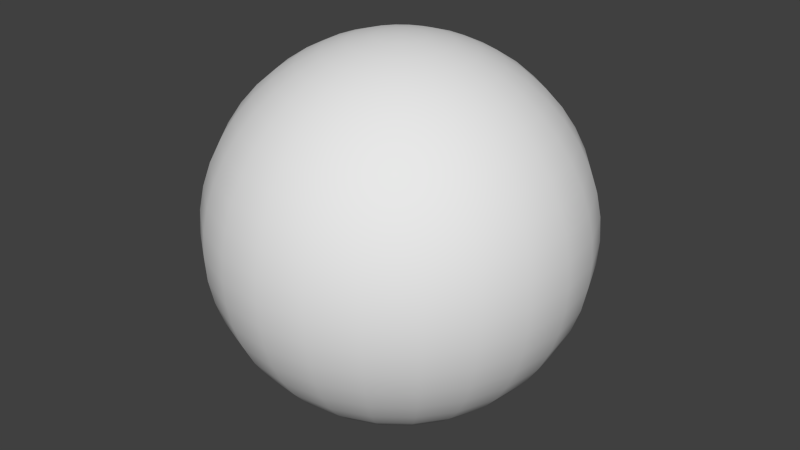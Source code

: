 # Source: Organism.blend  (saved by Blender 2.70.0; exported with 4.5.12 LTS)
import bpy
from mathutils import Matrix  # noqa: F401  (used for matrix-valued properties, if any)

bpy.ops.wm.read_factory_settings(use_empty=True)
scene = bpy.context.scene
scene.name = 'Scene'

# ---- collections
col_collection_1 = bpy.data.collections.new('Collection 1'); scene.collection.children.link(col_collection_1)

# ---- world
world_world = bpy.data.worlds.new('World'); scene.world = world_world
world_world.color = (0.05088, 0.05088, 0.05088)
world_world.use_sun_shadow = False
world_world.sun_shadow_jitter_overblur = 0.0
world_world.cycles.sampling_method = 'MANUAL'
world_world.cycles.sample_map_resolution = 256

# ---- meshes
me_cylinder_003 = bpy.data.meshes.new('Cylinder.003')
me_cylinder_003.from_pydata([(0.0, 0.5, -0.1055), (0.0, 0.5, 0.1055), (0.07116, 0.4949, -0.1055), (0.07116, 0.4949, 0.1055), (0.1409, 0.4797, -0.1055), (0.1409, 0.4797, 0.1055), (0.2077, 0.4548, -0.1055), (0.2077, 0.4548, 0.1055), (0.2703, 0.4206, -0.1055), (0.2703, 0.4206, 0.1055), (0.3274, 0.3779, -0.1055), (0.3274, 0.3779, 0.1055), (0.3779, 0.3274, -0.1055), (0.3779, 0.3274, 0.1055), (0.4206, 0.2703, -0.1055), (0.4206, 0.2703, 0.1055), (0.4548, 0.2077, -0.1055), (0.4548, 0.2077, 0.1055), (0.4797, 0.1409, -0.1055), (0.4797, 0.1409, 0.1055), (0.4949, 0.07116, -0.1055), (0.4949, 0.07116, 0.1055), (0.5, 3.775e-08, -0.1055), (0.5, 3.775e-08, 0.1055), (0.4949, -0.07116, -0.1055), (0.4949, -0.07116, 0.1055), (0.4797, -0.1409, -0.1055), (0.4797, -0.1409, 0.1055), (0.4548, -0.2077, -0.1055), (0.4548, -0.2077, 0.1055), (0.4206, -0.2703, -0.1055), (0.4206, -0.2703, 0.1055), (0.3779, -0.3274, -0.1055), (0.3779, -0.3274, 0.1055), (0.3274, -0.3779, -0.1055), (0.3274, -0.3779, 0.1055), (0.2703, -0.4206, -0.1055), (0.2703, -0.4206, 0.1055), (0.2077, -0.4548, -0.1055), (0.2077, -0.4548, 0.1055), (0.1409, -0.4797, -0.1055), (0.1409, -0.4797, 0.1055), (0.07116, -0.4949, -0.1055), (0.07116, -0.4949, 0.1055), (3.139e-07, -0.5, -0.1055), (3.139e-07, -0.5, 0.1055), (-0.07116, -0.4949, -0.1055), (-0.07116, -0.4949, 0.1055), (-0.1409, -0.4797, -0.1055), (-0.1409, -0.4797, 0.1055), (-0.2077, -0.4548, -0.1055), (-0.2077, -0.4548, 0.1055), (-0.2703, -0.4206, -0.1055), (-0.2703, -0.4206, 0.1055), (-0.3274, -0.3779, -0.1055), (-0.3274, -0.3779, 0.1055), (-0.3779, -0.3274, -0.1055), (-0.3779, -0.3274, 0.1055), (-0.4206, -0.2703, -0.1055), (-0.4206, -0.2703, 0.1055), (-0.4548, -0.2077, -0.1055), (-0.4548, -0.2077, 0.1055), (-0.4797, -0.1409, -0.1055), (-0.4797, -0.1409, 0.1055), (-0.4949, -0.07116, -0.1055), (-0.4949, -0.07116, 0.1055), (-0.5, 5.962e-09, -0.1055), (-0.5, 5.962e-09, 0.1055), (-0.4949, 0.07116, -0.1055), (-0.4949, 0.07116, 0.1055), (-0.4797, 0.1409, -0.1055), (-0.4797, 0.1409, 0.1055), (-0.4548, 0.2077, -0.1055), (-0.4548, 0.2077, 0.1055), (-0.4206, 0.2703, -0.1055), (-0.4206, 0.2703, 0.1055), (-0.3779, 0.3274, -0.1055), (-0.3779, 0.3274, 0.1055), (-0.3274, 0.3779, -0.1055), (-0.3274, 0.3779, 0.1055), (-0.2703, 0.4206, -0.1055), (-0.2703, 0.4206, 0.1055), (-0.2077, 0.4548, -0.1055), (-0.2077, 0.4548, 0.1055), (-0.1409, 0.4797, -0.1055), (-0.1409, 0.4797, 0.1055), (-0.07116, 0.4949, -0.1055), (-0.07116, 0.4949, 0.1055), (1.57e-07, -5.96e-08, 0.1553), (1.57e-07, -1.192e-07, -0.1055), (-0.1681, 0.003301, 0.995), (-0.3403, 0.003301, 0.9695), (-0.5065, 0.003301, 0.9275), (-0.6639, 0.003301, 0.8696), (-0.8098, 0.003301, 0.7969), (-0.9417, 0.003301, 0.7107), (-1.057, 0.003301, 0.6123), (-1.155, 0.003301, 0.5036), (-1.233, 0.003301, 0.3863), (-1.289, 0.003301, 0.2624), (-1.323, 0.003301, 0.1341), (-1.335, 0.003301, 0.00358), (-1.323, 0.003301, -0.1269), (-1.289, 0.003301, -0.2552), (-1.233, 0.003301, -0.3791), (-1.155, 0.003301, -0.4964), (-1.057, 0.003301, -0.6052), (-0.9417, 0.003301, -0.7035), (-0.8098, 0.003301, -0.7898), (-0.6639, 0.003301, -0.8624), (-0.5065, 0.003301, -0.9203), (-0.3403, 0.003301, -0.9623), (-0.1681, 0.003301, -0.9879), (-0.1622, 0.03708, 0.995), (-0.3284, 0.07029, 0.9695), (-0.489, 0.1023, 0.9275), (-0.641, 0.1327, 0.8696), (-0.782, 0.1609, 0.7969), (-0.9094, 0.1863, 0.7107), (-1.021, 0.2086, 0.6123), (-1.115, 0.2274, 0.5036), (-1.19, 0.2424, 0.3863), (-1.245, 0.2533, 0.2624), (-1.278, 0.2599, 0.1341), (-1.289, 0.2621, 0.00358), (-1.278, 0.2599, -0.1269), (-1.245, 0.2533, -0.2552), (-1.19, 0.2424, -0.3791), (-1.115, 0.2274, -0.4964), (-1.021, 0.2086, -0.6052), (-0.9094, 0.1863, -0.7035), (-0.782, 0.1609, -0.7898), (-0.641, 0.1327, -0.8624), (-0.489, 0.1023, -0.9203), (-0.3284, 0.07029, -0.9623), (-0.1622, 0.03708, -0.9879), (-0.1447, 0.06856, 0.995), (-0.2938, 0.1327, 0.9695), (-0.4377, 0.1946, 0.9275), (-0.574, 0.2533, 0.8696), (-0.7004, 0.3077, 0.7969), (-0.8146, 0.3569, 0.7107), (-0.9148, 0.4, 0.6123), (-0.9993, 0.4363, 0.5036), (-1.067, 0.4652, 0.3863), (-1.115, 0.4863, 0.2624), (-1.145, 0.499, 0.1341), (-1.155, 0.5033, 0.00358), (-1.145, 0.499, -0.1269), (-1.115, 0.4863, -0.2552), (-1.067, 0.4652, -0.3791), (-0.9993, 0.4363, -0.4964), (-0.9148, 0.4, -0.6052), (-0.8146, 0.3569, -0.7035), (-0.7004, 0.3077, -0.7898), (-0.574, 0.2533, -0.8624), (-0.4377, 0.1946, -0.9203), (-0.2938, 0.1327, -0.9623), (-0.1447, 0.06856, -0.9879), (-0.1169, 0.0956, 0.995), (-0.2386, 0.1863, 0.9695), (-0.3561, 0.2739, 0.9275), (-0.4674, 0.3569, 0.8696), (-0.5706, 0.4338, 0.7969), (-0.6639, 0.5033, 0.7107), (-0.7457, 0.5643, 0.6123), (-0.8146, 0.6157, 0.5036), (-0.8695, 0.6566, 0.3863), (-0.9094, 0.6863, 0.2624), (-0.9336, 0.7044, 0.1341), (-0.9417, 0.7104, 0.00358), (-0.9336, 0.7044, -0.1269), (-0.9094, 0.6863, -0.2552), (-0.8695, 0.6566, -0.3791), (-0.8146, 0.6157, -0.4964), (-0.7457, 0.5643, -0.6052), (-0.6639, 0.5033, -0.7035), (-0.5706, 0.4338, -0.7898), (-0.4674, 0.3569, -0.8624), (-0.3561, 0.2739, -0.9203), (-0.2386, 0.1863, -0.9623), (-0.1169, 0.0956, -0.9879), (-0.08058, 0.1163, 0.995), (-0.1666, 0.2274, 0.9695), (-0.2497, 0.3347, 0.9275), (-0.3284, 0.4363, 0.8696), (-0.4014, 0.5305, 0.7969), (-0.4674, 0.6157, 0.7107), (-0.5252, 0.6904, 0.6123), (-0.574, 0.7533, 0.5036), (-0.6128, 0.8034, 0.3863), (-0.641, 0.8398, 0.2624), (-0.6581, 0.8619, 0.1341), (-0.6639, 0.8693, 0.00358), (-0.6581, 0.8619, -0.1269), (-0.641, 0.8398, -0.2552), (-0.6128, 0.8034, -0.3791), (-0.574, 0.7533, -0.4964), (-0.5252, 0.6904, -0.6052), (-0.4674, 0.6157, -0.7035), (-0.4014, 0.5305, -0.7898), (-0.3284, 0.4363, -0.8624), (-0.2497, 0.3347, -0.9203), (-0.1666, 0.2274, -0.9623), (-0.08058, 0.1163, -0.9879), (-0.03835, 0.1294, 0.995), (-0.0829, 0.2533, 0.9695), (-0.1259, 0.3729, 0.9275), (-0.1666, 0.4863, 0.8696), (-0.2044, 0.5913, 0.7969), (-0.2386, 0.6863, 0.7107), (-0.2685, 0.7696, 0.6123), (-0.2938, 0.8398, 0.5036), (-0.3138, 0.8957, 0.3863), (-0.3284, 0.9363, 0.2624), (-0.3373, 0.961, 0.1341), (-0.3403, 0.9692, 0.00358), (-0.3373, 0.961, -0.1269), (-0.3284, 0.9363, -0.2552), (-0.3138, 0.8957, -0.3791), (-0.2938, 0.8398, -0.4964), (-0.2685, 0.7696, -0.6052), (-0.2386, 0.6863, -0.7035), (-0.2044, 0.5913, -0.7898), (-0.1666, 0.4863, -0.8624), (-0.1259, 0.3729, -0.9203), (-0.0829, 0.2533, -0.9623), (-0.03835, 0.1294, -0.9879), (0.006979, 0.1338, 0.995), (0.006979, 0.2621, 0.9695), (0.006979, 0.386, 0.9275), (0.006979, 0.5033, 0.8696), (0.006979, 0.6121, 0.7969), (0.006979, 0.7104, 0.7107), (0.006979, 0.7967, 0.6123), (0.006979, 0.8693, 0.5036), (0.006979, 0.9272, 0.3863), (0.006979, 0.9692, 0.2624), (0.006979, 0.9947, 0.1341), (0.006979, 1.003, 0.00358), (0.006979, 0.9947, -0.1269), (0.006979, 0.9692, -0.2552), (0.006979, 0.9272, -0.3791), (0.006979, 0.8693, -0.4964), (0.006979, 0.7967, -0.6052), (0.006979, 0.7104, -0.7035), (0.006979, 0.6121, -0.7898), (0.006979, 0.5033, -0.8624), (0.006979, 0.386, -0.9203), (0.006979, 0.2621, -0.9623), (0.006979, 0.1338, -0.9879), (0.0523, 0.1294, 0.995), (0.09685, 0.2533, 0.9695), (0.1399, 0.3729, 0.9275), (0.1806, 0.4863, 0.8696), (0.2184, 0.5913, 0.7969), (0.2525, 0.6863, 0.7107), (0.2825, 0.7696, 0.6123), (0.3077, 0.8398, 0.5036), (0.3278, 0.8957, 0.3863), (0.3424, 0.9363, 0.2624), (0.3513, 0.961, 0.1341), (0.3542, 0.9692, 0.00358), (0.3513, 0.961, -0.1269), (0.3424, 0.9363, -0.2552), (0.3278, 0.8957, -0.3791), (0.3077, 0.8398, -0.4964), (0.2825, 0.7696, -0.6052), (0.2525, 0.6863, -0.7035), (0.2184, 0.5913, -0.7898), (0.1806, 0.4863, -0.8624), (0.1399, 0.3729, -0.9203), (0.09685, 0.2533, -0.9623), (0.0523, 0.1294, -0.9879), (0.09454, 0.1163, 0.995), (0.1806, 0.2274, 0.9695), (0.2637, 0.3347, 0.9275), (0.3424, 0.4363, 0.8696), (0.4154, 0.5305, 0.7969), (0.4813, 0.6157, 0.7107), (0.5392, 0.6904, 0.6123), (0.5879, 0.7533, 0.5036), (0.6268, 0.8034, 0.3863), (0.655, 0.8398, 0.2624), (0.6721, 0.8619, 0.1341), (0.6778, 0.8693, 0.00358), (0.6721, 0.8619, -0.1269), (0.655, 0.8398, -0.2552), (0.6268, 0.8034, -0.3791), (0.5879, 0.7533, -0.4964), (0.5392, 0.6904, -0.6052), (0.4813, 0.6157, -0.7035), (0.4154, 0.5305, -0.7898), (0.3424, 0.4363, -0.8624), (0.2637, 0.3347, -0.9203), (0.1806, 0.2274, -0.9623), (0.09454, 0.1163, -0.9879), (0.006978, 0.0033, 1.004), (0.1308, 0.0956, 0.995), (0.2525, 0.1863, 0.9695), (0.37, 0.2739, 0.9275), (0.4813, 0.3569, 0.8696), (0.5845, 0.4338, 0.7969), (0.6778, 0.5033, 0.7107), (0.7596, 0.5643, 0.6123), (0.8286, 0.6157, 0.5036), (0.8835, 0.6566, 0.3863), (0.9234, 0.6863, 0.2624), (0.9476, 0.7044, 0.1341), (0.9557, 0.7104, 0.00358), (0.9476, 0.7044, -0.1269), (0.9234, 0.6863, -0.2552), (0.8835, 0.6566, -0.3791), (0.8286, 0.6157, -0.4964), (0.7596, 0.5643, -0.6052), (0.6778, 0.5033, -0.7035), (0.5845, 0.4338, -0.7898), (0.4813, 0.3569, -0.8624), (0.37, 0.2739, -0.9203), (0.2525, 0.1863, -0.9623), (0.1308, 0.0956, -0.9879), (0.1586, 0.06856, 0.995), (0.3077, 0.1327, 0.9695), (0.4516, 0.1946, 0.9275), (0.5879, 0.2533, 0.8696), (0.7143, 0.3077, 0.7969), (0.8286, 0.3569, 0.7107), (0.9288, 0.4, 0.6123), (1.013, 0.4363, 0.5036), (1.08, 0.4652, 0.3863), (1.129, 0.4863, 0.2624), (1.159, 0.499, 0.1341), (1.169, 0.5033, 0.00358), (1.159, 0.499, -0.1269), (1.129, 0.4863, -0.2552), (1.08, 0.4652, -0.3791), (1.013, 0.4363, -0.4964), (0.9288, 0.4, -0.6052), (0.8286, 0.3569, -0.7035), (0.7143, 0.3077, -0.7898), (0.5879, 0.2533, -0.8624), (0.4516, 0.1946, -0.9203), (0.3077, 0.1327, -0.9623), (0.1586, 0.06856, -0.9879), (0.1761, 0.03708, 0.995), (0.3424, 0.07029, 0.9695), (0.5029, 0.1023, 0.9275), (0.655, 0.1327, 0.8696), (0.7959, 0.1609, 0.7969), (0.9234, 0.1863, 0.7107), (1.035, 0.2086, 0.6123), (1.129, 0.2274, 0.5036), (1.204, 0.2424, 0.3863), (1.259, 0.2533, 0.2624), (1.292, 0.2599, 0.1341), (1.303, 0.2621, 0.00358), (1.292, 0.2599, -0.1269), (1.259, 0.2533, -0.2552), (1.204, 0.2424, -0.3791), (1.129, 0.2274, -0.4964), (1.035, 0.2086, -0.6052), (0.9234, 0.1863, -0.7035), (0.7959, 0.1609, -0.7898), (0.655, 0.1327, -0.8624), (0.5029, 0.1023, -0.9203), (0.3424, 0.07029, -0.9623), (0.1761, 0.03708, -0.9879), (0.1821, 0.003301, 0.995), (0.3542, 0.003301, 0.9695), (0.5204, 0.0033, 0.9275), (0.6778, 0.0033, 0.8696), (0.8237, 0.003301, 0.7969), (0.9557, 0.0033, 0.7107), (1.071, 0.0033, 0.6123), (1.169, 0.0033, 0.5036), (1.247, 0.0033, 0.3863), (1.303, 0.0033, 0.2624), (1.337, 0.003301, 0.1341), (1.349, 0.0033, 0.00358), (1.337, 0.0033, -0.1269), (1.303, 0.0033, -0.2552), (1.247, 0.0033, -0.3791), (1.169, 0.0033, -0.4964), (1.071, 0.0033, -0.6052), (0.9557, 0.0033, -0.7035), (0.8237, 0.0033, -0.7898), (0.6778, 0.003301, -0.8624), (0.5204, 0.0033, -0.9203), (0.3542, 0.003301, -0.9623), (0.1821, 0.003301, -0.9879), (0.006979, 0.003301, -0.9964), (0.1761, -0.03048, 0.995), (0.3424, -0.06369, 0.9695), (0.5029, -0.09575, 0.9275), (0.655, -0.1261, 0.8696), (0.7959, -0.1543, 0.7969), (0.9234, -0.1797, 0.7107), (1.035, -0.202, 0.6123), (1.129, -0.2208, 0.5036), (1.204, -0.2358, 0.3863), (1.259, -0.2467, 0.2624), (1.292, -0.2533, 0.1341), (1.303, -0.2555, 0.00358), (1.292, -0.2533, -0.1269), (1.259, -0.2467, -0.2552), (1.204, -0.2358, -0.3791), (1.129, -0.2208, -0.4964), (1.035, -0.202, -0.6052), (0.9234, -0.1797, -0.7035), (0.7959, -0.1543, -0.7898), (0.655, -0.1261, -0.8624), (0.5029, -0.09575, -0.9203), (0.3424, -0.06369, -0.9623), (0.1761, -0.03048, -0.9879), (0.1586, -0.06196, 0.995), (0.3077, -0.1261, 0.9695), (0.4516, -0.188, 0.9275), (0.5879, -0.2467, 0.8696), (0.7143, -0.3011, 0.7969), (0.8286, -0.3503, 0.7107), (0.9288, -0.3934, 0.6123), (1.013, -0.4297, 0.5036), (1.08, -0.4586, 0.3863), (1.129, -0.4797, 0.2624), (1.159, -0.4924, 0.1341), (1.169, -0.4967, 0.00358), (1.159, -0.4924, -0.1269), (1.129, -0.4797, -0.2552), (1.08, -0.4586, -0.3791), (1.013, -0.4297, -0.4964), (0.9288, -0.3934, -0.6052), (0.8286, -0.3503, -0.7035), (0.7143, -0.3011, -0.7898), (0.5879, -0.2467, -0.8624), (0.4516, -0.188, -0.9203), (0.3077, -0.1261, -0.9623), (0.1586, -0.06196, -0.9879), (0.1308, -0.089, 0.995), (0.2525, -0.1797, 0.9695), (0.37, -0.2673, 0.9275), (0.4813, -0.3503, 0.8696), (0.5845, -0.4272, 0.7969), (0.6778, -0.4967, 0.7107), (0.7596, -0.5577, 0.6123), (0.8286, -0.6091, 0.5036), (0.8835, -0.65, 0.3863), (0.9234, -0.6797, 0.2624), (0.9476, -0.6978, 0.1341), (0.9557, -0.7038, 0.00358), (0.9476, -0.6978, -0.1269), (0.9234, -0.6797, -0.2552), (0.8835, -0.65, -0.3791), (0.8286, -0.6091, -0.4964), (0.7596, -0.5577, -0.6052), (0.6778, -0.4967, -0.7035), (0.5845, -0.4272, -0.7898), (0.4813, -0.3503, -0.8624), (0.37, -0.2673, -0.9203), (0.2525, -0.1797, -0.9623), (0.1308, -0.089, -0.9879), (0.09454, -0.1097, 0.995), (0.1806, -0.2208, 0.9695), (0.2637, -0.3281, 0.9275), (0.3424, -0.4297, 0.8696), (0.4154, -0.5239, 0.7969), (0.4813, -0.6091, 0.7107), (0.5392, -0.6838, 0.6123), (0.5879, -0.7467, 0.5036), (0.6268, -0.7968, 0.3863), (0.655, -0.8332, 0.2624), (0.6721, -0.8553, 0.1341), (0.6778, -0.8627, 0.00358), (0.6721, -0.8553, -0.1269), (0.655, -0.8332, -0.2552), (0.6268, -0.7968, -0.3791), (0.5879, -0.7467, -0.4964), (0.5392, -0.6838, -0.6052), (0.4813, -0.6091, -0.7035), (0.4154, -0.5239, -0.7898), (0.3424, -0.4297, -0.8624), (0.2637, -0.3281, -0.9203), (0.1806, -0.2208, -0.9623), (0.09454, -0.1097, -0.9879), (0.0523, -0.1228, 0.995), (0.09685, -0.2467, 0.9695), (0.1399, -0.3663, 0.9275), (0.1806, -0.4797, 0.8696), (0.2184, -0.5847, 0.7969), (0.2525, -0.6797, 0.7107), (0.2825, -0.763, 0.6123), (0.3077, -0.8332, 0.5036), (0.3278, -0.8891, 0.3863), (0.3424, -0.9297, 0.2624), (0.3513, -0.9544, 0.1341), (0.3542, -0.9626, 0.00358), (0.3513, -0.9544, -0.1269), (0.3424, -0.9297, -0.2552), (0.3278, -0.8891, -0.3791), (0.3077, -0.8332, -0.4964), (0.2825, -0.763, -0.6052), (0.2525, -0.6797, -0.7035), (0.2184, -0.5847, -0.7898), (0.1806, -0.4797, -0.8624), (0.1399, -0.3663, -0.9203), (0.09685, -0.2467, -0.9623), (0.0523, -0.1228, -0.9879), (0.006979, -0.1272, 0.995), (0.006979, -0.2555, 0.9695), (0.006979, -0.3794, 0.9275), (0.006979, -0.4967, 0.8696), (0.006979, -0.6055, 0.7969), (0.006979, -0.7038, 0.7107), (0.006979, -0.7901, 0.6123), (0.006979, -0.8627, 0.5036), (0.006979, -0.9206, 0.3863), (0.006979, -0.9626, 0.2624), (0.006979, -0.9881, 0.1341), (0.006979, -0.9967, 0.00358), (0.006979, -0.9881, -0.1269), (0.006979, -0.9626, -0.2552), (0.006979, -0.9206, -0.3791), (0.006979, -0.8627, -0.4964), (0.006979, -0.7901, -0.6052), (0.006979, -0.7038, -0.7035), (0.006979, -0.6055, -0.7898), (0.006979, -0.4967, -0.8624), (0.006979, -0.3794, -0.9203), (0.006979, -0.2555, -0.9623), (0.006979, -0.1272, -0.9879), (-0.03835, -0.1228, 0.995), (-0.0829, -0.2467, 0.9695), (-0.1259, -0.3663, 0.9275), (-0.1666, -0.4797, 0.8696), (-0.2044, -0.5847, 0.7969), (-0.2386, -0.6797, 0.7107), (-0.2685, -0.763, 0.6123), (-0.2938, -0.8332, 0.5036), (-0.3138, -0.8891, 0.3863), (-0.3284, -0.9297, 0.2624), (-0.3373, -0.9544, 0.1341), (-0.3403, -0.9626, 0.00358), (-0.3373, -0.9544, -0.1269), (-0.3284, -0.9297, -0.2552), (-0.3138, -0.8891, -0.3791), (-0.2938, -0.8332, -0.4964), (-0.2685, -0.763, -0.6052), (-0.2386, -0.6797, -0.7035), (-0.2044, -0.5847, -0.7898), (-0.1666, -0.4797, -0.8624), (-0.1259, -0.3663, -0.9203), (-0.0829, -0.2467, -0.9623), (-0.03835, -0.1228, -0.9879), (-0.08058, -0.1097, 0.995), (-0.1666, -0.2208, 0.9695), (-0.2497, -0.3281, 0.9275), (-0.3284, -0.4297, 0.8696), (-0.4014, -0.5239, 0.7969), (-0.4674, -0.6091, 0.7107), (-0.5252, -0.6838, 0.6123), (-0.574, -0.7467, 0.5036), (-0.6128, -0.7968, 0.3863), (-0.641, -0.8332, 0.2624), (-0.6581, -0.8553, 0.1341), (-0.6639, -0.8627, 0.00358), (-0.6581, -0.8553, -0.1269), (-0.641, -0.8332, -0.2552), (-0.6128, -0.7968, -0.3791), (-0.574, -0.7467, -0.4964), (-0.5252, -0.6838, -0.6052), (-0.4674, -0.6091, -0.7035), (-0.4014, -0.5239, -0.7898), (-0.3284, -0.4297, -0.8624), (-0.2497, -0.3281, -0.9203), (-0.1666, -0.2208, -0.9623), (-0.08058, -0.1097, -0.9879), (-0.1169, -0.089, 0.995), (-0.2386, -0.1797, 0.9695), (-0.3561, -0.2673, 0.9275), (-0.4674, -0.3503, 0.8696), (-0.5706, -0.4272, 0.7969), (-0.6639, -0.4967, 0.7107), (-0.7457, -0.5577, 0.6123), (-0.8146, -0.6091, 0.5036), (-0.8695, -0.65, 0.3863), (-0.9094, -0.6797, 0.2624), (-0.9336, -0.6978, 0.1341), (-0.9417, -0.7038, 0.00358), (-0.9336, -0.6978, -0.1269), (-0.9094, -0.6797, -0.2552), (-0.8695, -0.65, -0.3791), (-0.8146, -0.6091, -0.4964), (-0.7457, -0.5577, -0.6052), (-0.6639, -0.4967, -0.7035), (-0.5706, -0.4272, -0.7898), (-0.4674, -0.3503, -0.8624), (-0.3561, -0.2673, -0.9203), (-0.2386, -0.1797, -0.9623), (-0.1169, -0.089, -0.9879), (-0.1447, -0.06196, 0.995), (-0.2938, -0.1261, 0.9695), (-0.4377, -0.188, 0.9275), (-0.574, -0.2467, 0.8696), (-0.7004, -0.3011, 0.7969), (-0.8146, -0.3503, 0.7107), (-0.9148, -0.3934, 0.6123), (-0.9993, -0.4297, 0.5036), (-1.067, -0.4586, 0.3863), (-1.115, -0.4797, 0.2624), (-1.145, -0.4924, 0.1341), (-1.155, -0.4967, 0.00358), (-1.145, -0.4924, -0.1269), (-1.115, -0.4797, -0.2552), (-1.067, -0.4586, -0.3791), (-0.9993, -0.4297, -0.4964), (-0.9148, -0.3934, -0.6052), (-0.8146, -0.3503, -0.7035), (-0.7004, -0.3011, -0.7898), (-0.574, -0.2467, -0.8624), (-0.4377, -0.188, -0.9203), (-0.2938, -0.1261, -0.9623), (-0.1447, -0.06196, -0.9879), (-0.1622, -0.03048, 0.995), (-0.3284, -0.06369, 0.9695), (-0.489, -0.09575, 0.9275), (-0.641, -0.1261, 0.8696), (-0.782, -0.1543, 0.7969), (-0.9094, -0.1797, 0.7107), (-1.021, -0.202, 0.6123), (-1.115, -0.2208, 0.5036), (-1.19, -0.2358, 0.3863), (-1.245, -0.2467, 0.2624), (-1.278, -0.2533, 0.1341), (-1.289, -0.2555, 0.00358), (-1.278, -0.2533, -0.1269), (-1.245, -0.2467, -0.2552), (-1.19, -0.2358, -0.3791), (-1.115, -0.2208, -0.4964), (-1.021, -0.202, -0.6052), (-0.9094, -0.1797, -0.7035), (-0.782, -0.1543, -0.7898), (-0.641, -0.1261, -0.8624), (-0.489, -0.09575, -0.9203), (-0.3284, -0.06369, -0.9623), (-0.1622, -0.03048, -0.9879)], [], [(0, 1, 3, 2), (2, 3, 5, 4), (4, 5, 7, 6), (6, 7, 9, 8), (8, 9, 11, 10), (10, 11, 13, 12), (12, 13, 15, 14), (14, 15, 17, 16), (16, 17, 19, 18), (18, 19, 21, 20), (20, 21, 23, 22), (22, 23, 25, 24), (24, 25, 27, 26), (26, 27, 29, 28), (28, 29, 31, 30), (30, 31, 33, 32), (32, 33, 35, 34), (34, 35, 37, 36), (36, 37, 39, 38), (38, 39, 41, 40), (40, 41, 43, 42), (42, 43, 45, 44), (44, 45, 47, 46), (46, 47, 49, 48), (48, 49, 51, 50), (50, 51, 53, 52), (52, 53, 55, 54), (54, 55, 57, 56), (56, 57, 59, 58), (58, 59, 61, 60), (60, 61, 63, 62), (62, 63, 65, 64), (64, 65, 67, 66), (66, 67, 69, 68), (68, 69, 71, 70), (70, 71, 73, 72), (72, 73, 75, 74), (74, 75, 77, 76), (76, 77, 79, 78), (78, 79, 81, 80), (80, 81, 83, 82), (82, 83, 85, 84), (88, 45, 43, 41, 39, 37, 35), (86, 87, 1, 0), (84, 85, 87, 86), (44, 89, 32, 34, 36, 38, 40, 42), (45, 88, 55, 53, 51, 49, 47), (11, 88, 23, 21, 19, 17, 15, 13), (88, 79, 77, 75, 73, 71, 69, 67), (3, 1, 88, 11, 9, 7, 5), (88, 67, 65, 63, 61, 59, 57, 55), (1, 87, 85, 83, 81, 79, 88), (23, 88, 35, 33, 31, 29, 27, 25), (89, 44, 46, 48, 50, 52, 54, 56), (89, 12, 14, 16, 18, 20, 22), (76, 89, 66, 68, 70, 72, 74), (86, 0, 89, 76, 78, 80, 82, 84), (89, 22, 24, 26, 28, 30, 32), (0, 2, 4, 6, 8, 10, 12, 89), (66, 89, 56, 58, 60, 62, 64), (111, 110, 133, 134), (100, 99, 122, 123), (109, 108, 131, 132), (98, 97, 120, 121), (107, 106, 129, 130), (96, 95, 118, 119), (94, 93, 116, 117), (105, 104, 127, 128), (92, 91, 114, 115), (103, 102, 125, 126), (112, 111, 134, 135), (101, 100, 123, 124), (110, 109, 132, 133), (99, 98, 121, 122), (108, 107, 130, 131), (97, 96, 119, 120), (106, 105, 128, 129), (95, 94, 117, 118), (93, 92, 115, 116), (104, 103, 126, 127), (91, 90, 113, 114), (102, 101, 124, 125), (132, 131, 154, 155), (121, 120, 143, 144), (130, 129, 152, 153), (119, 118, 141, 142), (117, 116, 139, 140), (128, 127, 150, 151), (115, 114, 137, 138), (126, 125, 148, 149), (135, 134, 157, 158), (124, 123, 146, 147), (133, 132, 155, 156), (122, 121, 144, 145), (131, 130, 153, 154), (120, 119, 142, 143), (129, 128, 151, 152), (118, 117, 140, 141), (116, 115, 138, 139), (127, 126, 149, 150), (114, 113, 136, 137), (125, 124, 147, 148), (134, 133, 156, 157), (123, 122, 145, 146), (139, 138, 161, 162), (150, 149, 172, 173), (137, 136, 159, 160), (148, 147, 170, 171), (157, 156, 179, 180), (146, 145, 168, 169), (155, 154, 177, 178), (144, 143, 166, 167), (153, 152, 175, 176), (142, 141, 164, 165), (140, 139, 162, 163), (151, 150, 173, 174), (138, 137, 160, 161), (149, 148, 171, 172), (158, 157, 180, 181), (147, 146, 169, 170), (156, 155, 178, 179), (145, 144, 167, 168), (154, 153, 176, 177), (143, 142, 165, 166), (152, 151, 174, 175), (141, 140, 163, 164), (179, 178, 201, 202), (168, 167, 190, 191), (177, 176, 199, 200), (166, 165, 188, 189), (175, 174, 197, 198), (164, 163, 186, 187), (162, 161, 184, 185), (173, 172, 195, 196), (160, 159, 182, 183), (171, 170, 193, 194), (180, 179, 202, 203), (169, 168, 191, 192), (178, 177, 200, 201), (167, 166, 189, 190), (176, 175, 198, 199), (165, 164, 187, 188), (163, 162, 185, 186), (174, 173, 196, 197), (161, 160, 183, 184), (172, 171, 194, 195), (181, 180, 203, 204), (170, 169, 192, 193), (186, 185, 208, 209), (197, 196, 219, 220), (184, 183, 206, 207), (195, 194, 217, 218), (204, 203, 226, 227), (193, 192, 215, 216), (202, 201, 224, 225), (191, 190, 213, 214), (200, 199, 222, 223), (189, 188, 211, 212), (198, 197, 220, 221), (187, 186, 209, 210), (185, 184, 207, 208), (196, 195, 218, 219), (183, 182, 205, 206), (194, 193, 216, 217), (203, 202, 225, 226), (192, 191, 214, 215), (201, 200, 223, 224), (190, 189, 212, 213), (199, 198, 221, 222), (188, 187, 210, 211), (226, 225, 248, 249), (215, 214, 237, 238), (224, 223, 246, 247), (213, 212, 235, 236), (222, 221, 244, 245), (211, 210, 233, 234), (209, 208, 231, 232), (220, 219, 242, 243), (207, 206, 229, 230), (218, 217, 240, 241), (227, 226, 249, 250), (216, 215, 238, 239), (225, 224, 247, 248), (214, 213, 236, 237), (223, 222, 245, 246), (212, 211, 234, 235), (221, 220, 243, 244), (210, 209, 232, 233), (208, 207, 230, 231), (219, 218, 241, 242), (206, 205, 228, 229), (217, 216, 239, 240), (244, 243, 266, 267), (233, 232, 255, 256), (231, 230, 253, 254), (242, 241, 264, 265), (229, 228, 251, 252), (240, 239, 262, 263), (249, 248, 271, 272), (238, 237, 260, 261), (247, 246, 269, 270), (236, 235, 258, 259), (245, 244, 267, 268), (234, 233, 256, 257), (232, 231, 254, 255), (243, 242, 265, 266), (230, 229, 252, 253), (241, 240, 263, 264), (250, 249, 272, 273), (239, 238, 261, 262), (248, 247, 270, 271), (237, 236, 259, 260), (246, 245, 268, 269), (235, 234, 257, 258), (273, 272, 295, 296), (262, 261, 284, 285), (271, 270, 293, 294), (260, 259, 282, 283), (269, 268, 291, 292), (258, 257, 280, 281), (267, 266, 289, 290), (256, 255, 278, 279), (254, 253, 276, 277), (265, 264, 287, 288), (252, 251, 274, 275), (263, 262, 285, 286), (272, 271, 294, 295), (261, 260, 283, 284), (270, 269, 292, 293), (259, 258, 281, 282), (268, 267, 290, 291), (257, 256, 279, 280), (255, 254, 277, 278), (266, 265, 288, 289), (253, 252, 275, 276), (264, 263, 286, 287), (291, 290, 314, 315), (280, 279, 303, 304), (278, 277, 301, 302), (289, 288, 312, 313), (276, 275, 299, 300), (287, 286, 310, 311), (296, 295, 319, 320), (285, 284, 308, 309), (294, 293, 317, 318), (283, 282, 306, 307), (292, 291, 315, 316), (281, 280, 304, 305), (290, 289, 313, 314), (279, 278, 302, 303), (277, 276, 300, 301), (288, 287, 311, 312), (275, 274, 298, 299), (286, 285, 309, 310), (295, 294, 318, 319), (284, 283, 307, 308), (293, 292, 316, 317), (282, 281, 305, 306), (299, 298, 321, 322), (310, 309, 332, 333), (319, 318, 341, 342), (308, 307, 330, 331), (317, 316, 339, 340), (306, 305, 328, 329), (315, 314, 337, 338), (304, 303, 326, 327), (302, 301, 324, 325), (313, 312, 335, 336), (300, 299, 322, 323), (311, 310, 333, 334), (320, 319, 342, 343), (309, 308, 331, 332), (318, 317, 340, 341), (307, 306, 329, 330), (316, 315, 338, 339), (305, 304, 327, 328), (314, 313, 336, 337), (303, 302, 325, 326), (301, 300, 323, 324), (312, 311, 334, 335), (339, 338, 361, 362), (328, 327, 350, 351), (337, 336, 359, 360), (326, 325, 348, 349), (324, 323, 346, 347), (335, 334, 357, 358), (322, 321, 344, 345), (333, 332, 355, 356), (342, 341, 364, 365), (331, 330, 353, 354), (340, 339, 362, 363), (329, 328, 351, 352), (338, 337, 360, 361), (327, 326, 349, 350), (325, 324, 347, 348), (336, 335, 358, 359), (323, 322, 345, 346), (334, 333, 356, 357), (343, 342, 365, 366), (332, 331, 354, 355), (341, 340, 363, 364), (330, 329, 352, 353), (346, 345, 368, 369), (357, 356, 379, 380), (366, 365, 388, 389), (355, 354, 377, 378), (364, 363, 386, 387), (353, 352, 375, 376), (362, 361, 384, 385), (351, 350, 373, 374), (360, 359, 382, 383), (349, 348, 371, 372), (347, 346, 369, 370), (358, 357, 380, 381), (345, 344, 367, 368), (356, 355, 378, 379), (365, 364, 387, 388), (354, 353, 376, 377), (363, 362, 385, 386), (352, 351, 374, 375), (361, 360, 383, 384), (350, 349, 372, 373), (348, 347, 370, 371), (359, 358, 381, 382), (386, 385, 409, 410), (375, 374, 398, 399), (384, 383, 407, 408), (373, 372, 396, 397), (371, 370, 394, 395), (382, 381, 405, 406), (369, 368, 392, 393), (380, 379, 403, 404), (389, 388, 412, 413), (378, 377, 401, 402), (387, 386, 410, 411), (376, 375, 399, 400), (385, 384, 408, 409), (374, 373, 397, 398), (383, 382, 406, 407), (372, 371, 395, 396), (370, 369, 393, 394), (381, 380, 404, 405), (368, 367, 391, 392), (379, 378, 402, 403), (388, 387, 411, 412), (377, 376, 400, 401), (394, 393, 416, 417), (405, 404, 427, 428), (392, 391, 414, 415), (403, 402, 425, 426), (412, 411, 434, 435), (401, 400, 423, 424), (410, 409, 432, 433), (399, 398, 421, 422), (408, 407, 430, 431), (397, 396, 419, 420), (395, 394, 417, 418), (406, 405, 428, 429), (393, 392, 415, 416), (404, 403, 426, 427), (413, 412, 435, 436), (402, 401, 424, 425), (411, 410, 433, 434), (400, 399, 422, 423), (409, 408, 431, 432), (398, 397, 420, 421), (407, 406, 429, 430), (396, 395, 418, 419), (434, 433, 456, 457), (423, 422, 445, 446), (432, 431, 454, 455), (421, 420, 443, 444), (430, 429, 452, 453), (419, 418, 441, 442), (417, 416, 439, 440), (428, 427, 450, 451), (415, 414, 437, 438), (426, 425, 448, 449), (435, 434, 457, 458), (424, 423, 446, 447), (433, 432, 455, 456), (422, 421, 444, 445), (431, 430, 453, 454), (420, 419, 442, 443), (418, 417, 440, 441), (429, 428, 451, 452), (416, 415, 438, 439), (427, 426, 449, 450), (436, 435, 458, 459), (425, 424, 447, 448), (441, 440, 463, 464), (452, 451, 474, 475), (439, 438, 461, 462), (450, 449, 472, 473), (459, 458, 481, 482), (448, 447, 470, 471), (457, 456, 479, 480), (446, 445, 468, 469), (455, 454, 477, 478), (444, 443, 466, 467), (453, 452, 475, 476), (442, 441, 464, 465), (440, 439, 462, 463), (451, 450, 473, 474), (438, 437, 460, 461), (449, 448, 471, 472), (458, 457, 480, 481), (447, 446, 469, 470), (456, 455, 478, 479), (445, 444, 467, 468), (454, 453, 476, 477), (443, 442, 465, 466), (481, 480, 503, 504), (470, 469, 492, 493), (479, 478, 501, 502), (468, 467, 490, 491), (477, 476, 499, 500), (466, 465, 488, 489), (464, 463, 486, 487), (475, 474, 497, 498), (462, 461, 484, 485), (473, 472, 495, 496), (482, 481, 504, 505), (471, 470, 493, 494), (480, 479, 502, 503), (469, 468, 491, 492), (478, 477, 500, 501), (467, 466, 489, 490), (476, 475, 498, 499), (465, 464, 487, 488), (463, 462, 485, 486), (474, 473, 496, 497), (461, 460, 483, 484), (472, 471, 494, 495), (499, 498, 521, 522), (488, 487, 510, 511), (486, 485, 508, 509), (497, 496, 519, 520), (484, 483, 506, 507), (495, 494, 517, 518), (504, 503, 526, 527), (493, 492, 515, 516), (502, 501, 524, 525), (491, 490, 513, 514), (500, 499, 522, 523), (489, 488, 511, 512), (487, 486, 509, 510), (498, 497, 520, 521), (485, 484, 507, 508), (496, 495, 518, 519), (505, 504, 527, 528), (494, 493, 516, 517), (503, 502, 525, 526), (492, 491, 514, 515), (501, 500, 523, 524), (490, 489, 512, 513), (526, 525, 548, 549), (517, 516, 539, 540), (524, 523, 546, 547), (515, 514, 537, 538), (513, 512, 535, 536), (522, 521, 544, 545), (511, 510, 533, 534), (509, 508, 531, 532), (520, 519, 542, 543), (527, 526, 549, 550), (507, 506, 529, 530), (518, 517, 540, 541), (525, 524, 547, 548), (516, 515, 538, 539), (514, 513, 536, 537), (523, 522, 545, 546), (512, 511, 534, 535), (510, 509, 532, 533), (521, 520, 543, 544), (528, 527, 550, 551), (508, 507, 530, 531), (519, 518, 541, 542), (533, 532, 555, 556), (544, 543, 566, 567), (531, 530, 553, 554), (542, 541, 564, 565), (551, 550, 573, 574), (540, 539, 562, 563), (549, 548, 571, 572), (538, 537, 560, 561), (547, 546, 569, 570), (536, 535, 558, 559), (545, 544, 567, 568), (534, 533, 556, 557), (532, 531, 554, 555), (543, 542, 565, 566), (530, 529, 552, 553), (541, 540, 563, 564), (550, 549, 572, 573), (539, 538, 561, 562), (548, 547, 570, 571), (537, 536, 559, 560), (546, 545, 568, 569), (535, 534, 557, 558), (573, 572, 595, 596), (562, 561, 584, 585), (571, 570, 593, 594), (560, 559, 582, 583), (569, 568, 591, 592), (558, 557, 580, 581), (556, 555, 578, 579), (567, 566, 589, 590), (554, 553, 576, 577), (565, 564, 587, 588), (574, 573, 596, 597), (563, 562, 585, 586), (572, 571, 594, 595), (561, 560, 583, 584), (570, 569, 592, 593), (559, 558, 581, 582), (568, 567, 590, 591), (557, 556, 579, 580), (555, 554, 577, 578), (566, 565, 588, 589), (553, 552, 575, 576), (564, 563, 586, 587), (591, 590, 613, 614), (580, 579, 602, 603), (578, 577, 600, 601), (589, 588, 611, 612), (576, 575, 598, 599), (587, 586, 609, 610), (596, 595, 618, 619), (585, 584, 607, 608), (594, 593, 616, 617), (583, 582, 605, 606), (592, 591, 614, 615), (581, 580, 603, 604), (579, 578, 601, 602), (590, 589, 612, 613), (577, 576, 599, 600), (588, 587, 610, 611), (597, 596, 619, 620), (586, 585, 608, 609), (595, 594, 617, 618), (584, 583, 606, 607), (593, 592, 615, 616), (582, 581, 604, 605), (620, 619, 642, 643), (609, 608, 631, 632), (618, 617, 640, 641), (607, 606, 629, 630), (616, 615, 638, 639), (605, 604, 627, 628), (614, 613, 636, 637), (603, 602, 625, 626), (601, 600, 623, 624), (612, 611, 634, 635), (599, 598, 621, 622), (610, 609, 632, 633), (619, 618, 641, 642), (608, 607, 630, 631), (617, 616, 639, 640), (606, 605, 628, 629), (615, 614, 637, 638), (604, 603, 626, 627), (602, 601, 624, 625), (613, 612, 635, 636), (600, 599, 622, 623), (611, 610, 633, 634), (90, 297, 113), (390, 112, 135), (113, 297, 136), (390, 135, 158), (390, 158, 181), (136, 297, 159), (390, 181, 204), (159, 297, 182), (182, 297, 205), (390, 204, 227), (205, 297, 228), (390, 227, 250), (390, 250, 273), (228, 297, 251), (251, 297, 274), (390, 273, 296), (274, 297, 298), (390, 296, 320), (390, 320, 343), (298, 297, 321), (390, 343, 366), (321, 297, 344), (344, 297, 367), (390, 366, 389), (367, 297, 391), (390, 389, 413), (390, 413, 436), (391, 297, 414), (390, 436, 459), (414, 297, 437), (437, 297, 460), (390, 459, 482), (460, 297, 483), (390, 482, 505), (390, 505, 528), (483, 297, 506), (506, 297, 529), (390, 528, 551), (529, 297, 552), (390, 551, 574), (552, 297, 575), (390, 574, 597), (390, 597, 620), (575, 297, 598), (598, 297, 621), (390, 620, 643), (638, 637, 106, 107), (627, 626, 95, 96), (625, 624, 93, 94), (636, 635, 104, 105), (623, 622, 91, 92), (634, 633, 102, 103), (643, 642, 111, 112), (621, 297, 90), (632, 631, 100, 101), (641, 640, 109, 110), (630, 629, 98, 99), (639, 638, 107, 108), (628, 627, 96, 97), (637, 636, 105, 106), (626, 625, 94, 95), (624, 623, 92, 93), (635, 634, 103, 104), (390, 643, 112), (622, 621, 90, 91), (633, 632, 101, 102), (642, 641, 110, 111), (631, 630, 99, 100), (640, 639, 108, 109), (629, 628, 97, 98)])
me_cylinder_003.polygons.foreach_set('use_smooth', [True] * 636)
_uv = me_cylinder_003.uv_layers.new(name='UVMap')
_uv.uv.foreach_set('vector', [0.9352, 0.2476, 0.9742, 0.2476, 0.9742, 0.2574, 0.9352, 0.2574, 0.9072, 0.4343, 0.9462, 0.4343, 0.9462, 0.4439, 0.9072, 0.4439, 0.9072, 0.4439, 0.9462, 0.4439, 0.9462, 0.4545, 0.9072, 0.4545, 0.9072, 0.4545, 0.9462, 0.4545, 0.9462, 0.4659, 0.9072, 0.4659, 0.9072, 0.4659, 0.9462, 0.4659, 0.9462, 0.478, 0.9072, 0.478, 0.9072, 0.478, 0.9462, 0.478, 0.9462, 0.4903, 0.9072, 0.4903, 0.9072, 0.4903, 0.9462, 0.4903, 0.9462, 0.5028, 0.9072, 0.5028, 0.9072, 0.5028, 0.9462, 0.5028, 0.9462, 0.5151, 0.9072, 0.5151, 0.9072, 0.5151, 0.9462, 0.5151, 0.9462, 0.527, 0.9072, 0.527, 0.9072, 0.527, 0.9462, 0.527, 0.9462, 0.5382, 0.9072, 0.5382, 0.9072, 0.5382, 0.9462, 0.5382, 0.9462, 0.5485, 0.9072, 0.5485, 0.9072, 0.5485, 0.9462, 0.5485, 0.9462, 0.5578, 0.9072, 0.5578, 0.9424, 0.7092, 0.9815, 0.7092, 0.9815, 0.7181, 0.9424, 0.7181, 0.9424, 0.7181, 0.9815, 0.7181, 0.9815, 0.7282, 0.9424, 0.7282, 0.9424, 0.7282, 0.9815, 0.7282, 0.9815, 0.7392, 0.9424, 0.7392, 0.9424, 0.7392, 0.9815, 0.7392, 0.9815, 0.7509, 0.9424, 0.7509, 0.9424, 0.7509, 0.9815, 0.7509, 0.9815, 0.7632, 0.9424, 0.7632, 0.9424, 0.7632, 0.9815, 0.7632, 0.9815, 0.7756, 0.9424, 0.7756, 0.9424, 0.7756, 0.9815, 0.7756, 0.9815, 0.788, 0.9424, 0.788, 0.9424, 0.788, 0.9815, 0.788, 0.9815, 0.8001, 0.9424, 0.8001, 0.9424, 0.8001, 0.9815, 0.8001, 0.9815, 0.8118, 0.9424, 0.8118, 0.9424, 0.8118, 0.9815, 0.8118, 0.9815, 0.8226, 0.9424, 0.8226, 0.9424, 0.8226, 0.9815, 0.8226, 0.9815, 0.8325, 0.9424, 0.8325, 0.8664, 0.7092, 0.9054, 0.7092, 0.9054, 0.7188, 0.8664, 0.7188, 0.8664, 0.7188, 0.9054, 0.7188, 0.9054, 0.7294, 0.8664, 0.7294, 0.8664, 0.7294, 0.9054, 0.7294, 0.9054, 0.7408, 0.8664, 0.7408, 0.8664, 0.7408, 0.9054, 0.7408, 0.9054, 0.7529, 0.8664, 0.7529, 0.8664, 0.7529, 0.9054, 0.7529, 0.9054, 0.7652, 0.8664, 0.7652, 0.8664, 0.7652, 0.9054, 0.7652, 0.9054, 0.7777, 0.8664, 0.7777, 0.8664, 0.7777, 0.9054, 0.7777, 0.9054, 0.79, 0.8664, 0.79, 0.8664, 0.79, 0.9054, 0.79, 0.9054, 0.8019, 0.8664, 0.8019, 0.8664, 0.8019, 0.9054, 0.8019, 0.9054, 0.8131, 0.8664, 0.8131, 0.8664, 0.8131, 0.9054, 0.8131, 0.9054, 0.8234, 0.8664, 0.8234, 0.8664, 0.8234, 0.9054, 0.8234, 0.9054, 0.8326, 0.8664, 0.8326, 0.9352, 0.1341, 0.9742, 0.1341, 0.9742, 0.143, 0.9352, 0.143, 0.9352, 0.143, 0.9742, 0.143, 0.9742, 0.1531, 0.9352, 0.1531, 0.9352, 0.1531, 0.9742, 0.1531, 0.9742, 0.1642, 0.9352, 0.1642, 0.9352, 0.1642, 0.9742, 0.1642, 0.9742, 0.1759, 0.9352, 0.1759, 0.9352, 0.1759, 0.9742, 0.1759, 0.9742, 0.1881, 0.9352, 0.1881, 0.9352, 0.1881, 0.9742, 0.1881, 0.9742, 0.2005, 0.9352, 0.2005, 0.9352, 0.2005, 0.9742, 0.2005, 0.9742, 0.213, 0.9352, 0.213, 0.9352, 0.213, 0.9742, 0.213, 0.9742, 0.2251, 0.9352, 0.2251, 0.4388, 0.8954, 0.5038, 0.8337, 0.5124, 0.8431, 0.5195, 0.8536, 0.525, 0.8649, 0.5287, 0.8769, 0.5306, 0.8892, 0.9352, 0.2367, 0.9742, 0.2367, 0.9742, 0.2476, 0.9352, 0.2476, 0.9352, 0.2251, 0.9742, 0.2251, 0.9742, 0.2367, 0.9352, 0.2367, 0.656, 0.7544, 0.7371, 0.7963, 0.6505, 0.8268, 0.6468, 0.8148, 0.6449, 0.8025, 0.6449, 0.79, 0.6468, 0.7777, 0.6505, 0.7657, 0.5038, 0.8337, 0.4388, 0.8954, 0.445, 0.8083, 0.458, 0.8101, 0.4707, 0.8136, 0.4827, 0.8188, 0.4938, 0.8255, 0.4318, 0.9825, 0.4388, 0.8954, 0.5038, 0.9572, 0.4938, 0.9653, 0.4827, 0.9721, 0.4707, 0.9772, 0.458, 0.9808, 0.445, 0.9825, 0.4388, 0.8954, 0.3462, 0.9016, 0.3462, 0.8892, 0.3481, 0.8769, 0.3518, 0.8649, 0.3573, 0.8536, 0.3644, 0.8431, 0.373, 0.8337, 0.383, 0.9653, 0.373, 0.9572, 0.4388, 0.8954, 0.4318, 0.9825, 0.4187, 0.9808, 0.4061, 0.9772, 0.3941, 0.9721, 0.4388, 0.8954, 0.373, 0.8337, 0.383, 0.8255, 0.3941, 0.8188, 0.4061, 0.8136, 0.4187, 0.8101, 0.4318, 0.8083, 0.445, 0.8083, 0.373, 0.9572, 0.3644, 0.9478, 0.3573, 0.9373, 0.3518, 0.9259, 0.3481, 0.914, 0.3462, 0.9016, 0.4388, 0.8954, 0.5038, 0.9572, 0.4388, 0.8954, 0.5306, 0.8892, 0.5306, 0.9016, 0.5287, 0.914, 0.525, 0.9259, 0.5195, 0.9373, 0.5124, 0.9478, 0.7371, 0.7963, 0.656, 0.7544, 0.6631, 0.7439, 0.6717, 0.7345, 0.6817, 0.7263, 0.6928, 0.7196, 0.7048, 0.7144, 0.7175, 0.7109, 0.7371, 0.7963, 0.7568, 0.8816, 0.7437, 0.8834, 0.7305, 0.8834, 0.7175, 0.8816, 0.7048, 0.8781, 0.6928, 0.8729, 0.8238, 0.7658, 0.7371, 0.7963, 0.7815, 0.7196, 0.7926, 0.7264, 0.8025, 0.7345, 0.8112, 0.7439, 0.8183, 0.7544, 0.8238, 0.8268, 0.8183, 0.8381, 0.7371, 0.7963, 0.8238, 0.7658, 0.8275, 0.7777, 0.8294, 0.79, 0.8294, 0.8025, 0.8275, 0.8148, 0.7371, 0.7963, 0.6928, 0.8729, 0.6817, 0.8662, 0.6717, 0.858, 0.6631, 0.8486, 0.656, 0.8381, 0.6505, 0.8268, 0.8183, 0.8381, 0.8112, 0.8486, 0.8025, 0.858, 0.7926, 0.8662, 0.7815, 0.8729, 0.7695, 0.8781, 0.7568, 0.8816, 0.7371, 0.7963, 0.7815, 0.7196, 0.7371, 0.7963, 0.7175, 0.7109, 0.7305, 0.7092, 0.7437, 0.7092, 0.7568, 0.7109, 0.7695, 0.7144, 0.1897, 0.1528, 0.1986, 0.1251, 0.2151, 0.1332, 0.2009, 0.1582, 0.4529, 0.7717, 0.4291, 0.7667, 0.4291, 0.7361, 0.4529, 0.7403, 0.2069, 0.09893, 0.2145, 0.07468, 0.2408, 0.08745, 0.2285, 0.1094, 0.4062, 0.7585, 0.3845, 0.7472, 0.3845, 0.7198, 0.4062, 0.7293, 0.2212, 0.05277, 0.2271, 0.03359, 0.2614, 0.05023, 0.2518, 0.0676, 0.5634, 0.3743, 0.5542, 0.3554, 0.5829, 0.3376, 0.5956, 0.3543, 0.5439, 0.3341, 0.5327, 0.3105, 0.553, 0.2978, 0.5687, 0.3187, 0.5696, 0.7472, 0.5478, 0.7585, 0.5478, 0.7293, 0.5696, 0.7198, 0.5208, 0.2851, 0.5084, 0.2583, 0.5189, 0.2518, 0.5363, 0.2754, 0.5249, 0.7667, 0.5012, 0.7717, 0.5012, 0.7403, 0.5249, 0.7361, 0.1805, 0.1815, 0.1897, 0.1528, 0.2009, 0.1582, 0.1861, 0.1842, 0.477, 0.7734, 0.4529, 0.7717, 0.4529, 0.7403, 0.477, 0.7417, 0.1986, 0.1251, 0.2069, 0.09893, 0.2285, 0.1094, 0.2151, 0.1332, 0.4291, 0.7667, 0.4062, 0.7585, 0.4062, 0.7293, 0.4291, 0.7361, 0.2145, 0.07468, 0.2212, 0.05277, 0.2518, 0.0676, 0.2408, 0.08745, 0.5713, 0.3902, 0.5634, 0.3743, 0.5956, 0.3543, 0.6065, 0.3683, 0.2271, 0.03359, 0.2318, 0.01747, 0.2693, 0.03563, 0.2614, 0.05023, 0.5542, 0.3554, 0.5439, 0.3341, 0.5687, 0.3187, 0.5829, 0.3376, 0.5327, 0.3105, 0.5208, 0.2851, 0.5363, 0.2754, 0.553, 0.2978, 0.5478, 0.7585, 0.5249, 0.7667, 0.5249, 0.7361, 0.5478, 0.7293, 0.5084, 0.2583, 0.4956, 0.2306, 0.5009, 0.2273, 0.5189, 0.2518, 0.5012, 0.7717, 0.477, 0.7734, 0.477, 0.7417, 0.5012, 0.7403, 0.2285, 0.1094, 0.2408, 0.08745, 0.2623, 0.1086, 0.2462, 0.1268, 0.4062, 0.7293, 0.3845, 0.7198, 0.3845, 0.6827, 0.4062, 0.6897, 0.2518, 0.0676, 0.2614, 0.05023, 0.2894, 0.07785, 0.2768, 0.09221, 0.5956, 0.3543, 0.5829, 0.3376, 0.605, 0.3106, 0.6203, 0.324, 0.5687, 0.3187, 0.553, 0.2978, 0.5686, 0.2788, 0.5876, 0.2955, 0.5696, 0.7198, 0.5478, 0.7293, 0.5478, 0.6897, 0.5696, 0.6827, 0.5363, 0.2754, 0.5189, 0.2518, 0.5269, 0.2419, 0.5483, 0.2608, 0.5249, 0.7361, 0.5012, 0.7403, 0.5012, 0.6979, 0.5249, 0.6948, 0.1861, 0.1842, 0.2009, 0.1582, 0.2101, 0.1672, 0.1907, 0.1888, 0.477, 0.7417, 0.4529, 0.7403, 0.4529, 0.6979, 0.477, 0.6989, 0.2151, 0.1332, 0.2285, 0.1094, 0.2462, 0.1268, 0.2287, 0.1465, 0.4291, 0.7361, 0.4062, 0.7293, 0.4062, 0.6897, 0.4291, 0.6948, 0.2408, 0.08745, 0.2518, 0.0676, 0.2768, 0.09221, 0.2623, 0.1086, 0.3845, 0.7198, 0.3644, 0.7079, 0.3644, 0.674, 0.3845, 0.6827, 0.5897, 0.7079, 0.5696, 0.7198, 0.5696, 0.6827, 0.5897, 0.674, 0.5829, 0.3376, 0.5687, 0.3187, 0.5876, 0.2955, 0.605, 0.3106, 0.553, 0.2978, 0.5363, 0.2754, 0.5483, 0.2608, 0.5686, 0.2788, 0.5478, 0.7293, 0.5249, 0.7361, 0.5249, 0.6948, 0.5478, 0.6897, 0.5189, 0.2518, 0.5009, 0.2273, 0.505, 0.2223, 0.5269, 0.2419, 0.5012, 0.7403, 0.477, 0.7417, 0.477, 0.6989, 0.5012, 0.6979, 0.2009, 0.1582, 0.2151, 0.1332, 0.2287, 0.1465, 0.2101, 0.1672, 0.4529, 0.7403, 0.4291, 0.7361, 0.4291, 0.6948, 0.4529, 0.6979, 0.5686, 0.2788, 0.5483, 0.2608, 0.5558, 0.2422, 0.5784, 0.2545, 0.5478, 0.6897, 0.5249, 0.6948, 0.5249, 0.6455, 0.5478, 0.6426, 0.5269, 0.2419, 0.505, 0.2223, 0.5075, 0.216, 0.532, 0.2293, 0.5012, 0.6979, 0.477, 0.6989, 0.477, 0.6479, 0.5012, 0.6473, 0.2101, 0.1672, 0.2287, 0.1465, 0.2382, 0.1642, 0.2165, 0.1792, 0.4529, 0.6979, 0.4291, 0.6948, 0.4291, 0.6455, 0.4529, 0.6473, 0.2462, 0.1268, 0.2623, 0.1086, 0.2775, 0.1368, 0.2587, 0.15, 0.4062, 0.6897, 0.3845, 0.6827, 0.3845, 0.6385, 0.4062, 0.6426, 0.2768, 0.09221, 0.2894, 0.07785, 0.3092, 0.1145, 0.2944, 0.1249, 0.6203, 0.324, 0.605, 0.3106, 0.6188, 0.2763, 0.6359, 0.2855, 0.5876, 0.2955, 0.5686, 0.2788, 0.5784, 0.2545, 0.5996, 0.2659, 0.5696, 0.6827, 0.5478, 0.6897, 0.5478, 0.6426, 0.5696, 0.6385, 0.5483, 0.2608, 0.5269, 0.2419, 0.532, 0.2293, 0.5558, 0.2422, 0.5249, 0.6948, 0.5012, 0.6979, 0.5012, 0.6473, 0.5249, 0.6455, 0.1907, 0.1888, 0.2101, 0.1672, 0.2165, 0.1792, 0.194, 0.1948, 0.477, 0.6989, 0.4529, 0.6979, 0.4529, 0.6473, 0.477, 0.6479, 0.2287, 0.1465, 0.2462, 0.1268, 0.2587, 0.15, 0.2382, 0.1642, 0.4291, 0.6948, 0.4062, 0.6897, 0.4062, 0.6426, 0.4291, 0.6455, 0.2623, 0.1086, 0.2768, 0.09221, 0.2944, 0.1249, 0.2775, 0.1368, 0.3845, 0.6827, 0.3644, 0.674, 0.3644, 0.6335, 0.3845, 0.6385, 0.5897, 0.674, 0.5696, 0.6827, 0.5696, 0.6385, 0.5897, 0.6335, 0.605, 0.3106, 0.5876, 0.2955, 0.5996, 0.2659, 0.6188, 0.2763, 0.2382, 0.1642, 0.2587, 0.15, 0.2651, 0.1772, 0.2432, 0.1851, 0.4291, 0.6455, 0.4062, 0.6426, 0.4062, 0.591, 0.4291, 0.5916, 0.2775, 0.1368, 0.2944, 0.1249, 0.3036, 0.1635, 0.2854, 0.17, 0.3845, 0.6385, 0.3644, 0.6335, 0.3644, 0.5892, 0.3845, 0.5902, 0.5897, 0.6335, 0.5696, 0.6385, 0.5696, 0.5902, 0.5897, 0.5892, 0.6188, 0.2763, 0.5996, 0.2659, 0.6036, 0.2321, 0.6235, 0.237, 0.5784, 0.2545, 0.5558, 0.2422, 0.5583, 0.221, 0.5818, 0.2267, 0.5478, 0.6426, 0.5249, 0.6455, 0.5249, 0.5916, 0.5478, 0.591, 0.532, 0.2293, 0.5075, 0.216, 0.5084, 0.2088, 0.5337, 0.215, 0.5012, 0.6473, 0.477, 0.6479, 0.477, 0.5921, 0.5012, 0.592, 0.2165, 0.1792, 0.2382, 0.1642, 0.2432, 0.1851, 0.2199, 0.1933, 0.4529, 0.6473, 0.4291, 0.6455, 0.4291, 0.5916, 0.4529, 0.592, 0.2587, 0.15, 0.2775, 0.1368, 0.2854, 0.17, 0.2651, 0.1772, 0.4062, 0.6426, 0.3845, 0.6385, 0.3845, 0.5902, 0.4062, 0.591, 0.6079, 0.6274, 0.5897, 0.6335, 0.5897, 0.5892, 0.6079, 0.588, 0.3644, 0.6335, 0.3462, 0.6274, 0.3462, 0.588, 0.3644, 0.5892, 0.5996, 0.2659, 0.5784, 0.2545, 0.5818, 0.2267, 0.6036, 0.2321, 0.5696, 0.6385, 0.5478, 0.6426, 0.5478, 0.591, 0.5696, 0.5902, 0.5558, 0.2422, 0.532, 0.2293, 0.5337, 0.215, 0.5583, 0.221, 0.5249, 0.6455, 0.5012, 0.6473, 0.5012, 0.592, 0.5249, 0.5916, 0.194, 0.1948, 0.2165, 0.1792, 0.2199, 0.1933, 0.1957, 0.2019, 0.477, 0.6479, 0.4529, 0.6473, 0.4529, 0.592, 0.477, 0.5921, 0.6036, 0.2321, 0.5818, 0.2267, 0.5784, 0.1973, 0.5996, 0.1963, 0.5696, 0.5902, 0.5478, 0.591, 0.5478, 0.5386, 0.5696, 0.5411, 0.5583, 0.221, 0.5337, 0.215, 0.532, 0.1997, 0.5558, 0.1985, 0.5249, 0.5916, 0.5012, 0.592, 0.5012, 0.5357, 0.5249, 0.5368, 0.1957, 0.2019, 0.2199, 0.1933, 0.2199, 0.2086, 0.1957, 0.2097, 0.477, 0.5921, 0.4529, 0.592, 0.4529, 0.5357, 0.477, 0.5353, 0.2432, 0.1851, 0.2651, 0.1772, 0.2651, 0.2068, 0.2432, 0.2077, 0.4291, 0.5916, 0.4062, 0.591, 0.4062, 0.5386, 0.4291, 0.5368, 0.2854, 0.17, 0.3036, 0.1635, 0.3036, 0.2053, 0.2854, 0.206, 0.3845, 0.5902, 0.3644, 0.5892, 0.3644, 0.5442, 0.3845, 0.5411, 0.5897, 0.5892, 0.5696, 0.5902, 0.5696, 0.5411, 0.5897, 0.5442, 0.6235, 0.237, 0.6036, 0.2321, 0.5996, 0.1963, 0.6188, 0.1954, 0.5818, 0.2267, 0.5583, 0.221, 0.5558, 0.1985, 0.5784, 0.1973, 0.5478, 0.591, 0.5249, 0.5916, 0.5249, 0.5368, 0.5478, 0.5386, 0.5337, 0.215, 0.5084, 0.2088, 0.5075, 0.2011, 0.532, 0.1997, 0.5012, 0.592, 0.477, 0.5921, 0.477, 0.5353, 0.5012, 0.5357, 0.2199, 0.1933, 0.2432, 0.1851, 0.2432, 0.2077, 0.2199, 0.2086, 0.4529, 0.592, 0.4291, 0.5916, 0.4291, 0.5368, 0.4529, 0.5357, 0.2651, 0.1772, 0.2854, 0.17, 0.2854, 0.206, 0.2651, 0.2068, 0.4062, 0.591, 0.3845, 0.5902, 0.3845, 0.5411, 0.4062, 0.5386, 0.6079, 0.588, 0.5897, 0.5892, 0.5897, 0.5442, 0.6079, 0.5479, 0.3644, 0.5892, 0.3462, 0.588, 0.3462, 0.5479, 0.3644, 0.5442, 0.2199, 0.2086, 0.2432, 0.2077, 0.2382, 0.2305, 0.2165, 0.2241, 0.4529, 0.5357, 0.4291, 0.5368, 0.4291, 0.4848, 0.4529, 0.4823, 0.2651, 0.2068, 0.2854, 0.206, 0.2775, 0.2424, 0.2587, 0.2367, 0.4062, 0.5386, 0.3845, 0.5411, 0.3845, 0.4945, 0.4062, 0.4889, 0.6079, 0.5479, 0.5897, 0.5442, 0.5897, 0.5015, 0.6079, 0.5098, 0.6359, 0.1948, 0.6188, 0.1954, 0.605, 0.1544, 0.6203, 0.1487, 0.5996, 0.1963, 0.5784, 0.1973, 0.5686, 0.1683, 0.5876, 0.161, 0.5696, 0.5411, 0.5478, 0.5386, 0.5478, 0.4889, 0.5696, 0.4945, 0.5558, 0.1985, 0.532, 0.1997, 0.5269, 0.1847, 0.5483, 0.1763, 0.5249, 0.5368, 0.5012, 0.5357, 0.5012, 0.4823, 0.5249, 0.4848, 0.1957, 0.2097, 0.2199, 0.2086, 0.2165, 0.2241, 0.194, 0.2174, 0.477, 0.5353, 0.4529, 0.5357, 0.4529, 0.4823, 0.477, 0.4815, 0.2432, 0.2077, 0.2651, 0.2068, 0.2587, 0.2367, 0.2382, 0.2305, 0.4291, 0.5368, 0.4062, 0.5386, 0.4062, 0.4889, 0.4291, 0.4848, 0.2854, 0.206, 0.3036, 0.2053, 0.2944, 0.2476, 0.2775, 0.2424, 0.3845, 0.5411, 0.3644, 0.5442, 0.3644, 0.5015, 0.3845, 0.4945, 0.5897, 0.5442, 0.5696, 0.5411, 0.5696, 0.4945, 0.5897, 0.5015, 0.6188, 0.1954, 0.5996, 0.1963, 0.5876, 0.161, 0.605, 0.1544, 0.5784, 0.1973, 0.5558, 0.1985, 0.5483, 0.1763, 0.5686, 0.1683, 0.5478, 0.5386, 0.5249, 0.5368, 0.5249, 0.4848, 0.5478, 0.4889, 0.532, 0.1997, 0.5075, 0.2011, 0.505, 0.1935, 0.5269, 0.1847, 0.5012, 0.5357, 0.477, 0.5353, 0.477, 0.4815, 0.5012, 0.4823, 0.5897, 0.5015, 0.5696, 0.4945, 0.5696, 0.4535, 0.5897, 0.464, 0.605, 0.1544, 0.5876, 0.161, 0.5687, 0.1285, 0.5829, 0.1167, 0.5686, 0.1683, 0.5483, 0.1763, 0.5363, 0.1558, 0.553, 0.1416, 0.5478, 0.4889, 0.5249, 0.4848, 0.5249, 0.4392, 0.5478, 0.4452, 0.5269, 0.1847, 0.505, 0.1935, 0.5009, 0.1865, 0.5189, 0.1709, 0.5012, 0.4823, 0.477, 0.4815, 0.477, 0.4343, 0.5012, 0.4355, 0.2165, 0.2241, 0.2382, 0.2305, 0.2287, 0.252, 0.2101, 0.2386, 0.4529, 0.4823, 0.4291, 0.4848, 0.4291, 0.4392, 0.4529, 0.4355, 0.2587, 0.2367, 0.2775, 0.2424, 0.2623, 0.2766, 0.2462, 0.2648, 0.4062, 0.4889, 0.3845, 0.4945, 0.3845, 0.4535, 0.4062, 0.4452, 0.2944, 0.2476, 0.3092, 0.2521, 0.2894, 0.2967, 0.2768, 0.2873, 0.6203, 0.1487, 0.605, 0.1544, 0.5829, 0.1167, 0.5956, 0.1064, 0.5876, 0.161, 0.5686, 0.1683, 0.553, 0.1416, 0.5687, 0.1285, 0.5696, 0.4945, 0.5478, 0.4889, 0.5478, 0.4452, 0.5696, 0.4535, 0.5483, 0.1763, 0.5269, 0.1847, 0.5189, 0.1709, 0.5363, 0.1558, 0.5249, 0.4848, 0.5012, 0.4823, 0.5012, 0.4355, 0.5249, 0.4392, 0.194, 0.2174, 0.2165, 0.2241, 0.2101, 0.2386, 0.1907, 0.2248, 0.477, 0.4815, 0.4529, 0.4823, 0.4529, 0.4355, 0.477, 0.4343, 0.2382, 0.2305, 0.2587, 0.2367, 0.2462, 0.2648, 0.2287, 0.252, 0.4291, 0.4848, 0.4062, 0.4889, 0.4062, 0.4452, 0.4291, 0.4392, 0.2775, 0.2424, 0.2944, 0.2476, 0.2768, 0.2873, 0.2623, 0.2766, 0.3845, 0.4945, 0.3644, 0.5015, 0.3644, 0.464, 0.3845, 0.4535, 0.1907, 0.2248, 0.2101, 0.2386, 0.2009, 0.2513, 0.1861, 0.2312, 0.7855, 0.01747, 0.8097, 0.01828, 0.8097, 0.06647, 0.7855, 0.06607, 0.2287, 0.252, 0.2462, 0.2648, 0.2285, 0.2892, 0.2151, 0.2707, 0.8334, 0.02072, 0.8563, 0.02473, 0.8563, 0.06963, 0.8334, 0.06767, 0.2623, 0.2766, 0.2768, 0.2873, 0.2518, 0.3218, 0.2408, 0.3063, 0.878, 0.03024, 0.8982, 0.03717, 0.8982, 0.07573, 0.878, 0.07234, 0.6729, 0.03717, 0.693, 0.03024, 0.693, 0.07234, 0.6729, 0.07573, 0.5829, 0.1167, 0.5687, 0.1285, 0.5439, 0.1011, 0.5542, 0.08487, 0.553, 0.1416, 0.5363, 0.1558, 0.5208, 0.1386, 0.5327, 0.1191, 0.7147, 0.02473, 0.7376, 0.02072, 0.7376, 0.06767, 0.7147, 0.06963, 0.5189, 0.1709, 0.5009, 0.1865, 0.4956, 0.1807, 0.5084, 0.1593, 0.7614, 0.01828, 0.7855, 0.01747, 0.7855, 0.06607, 0.7614, 0.06647, 0.2101, 0.2386, 0.2287, 0.252, 0.2151, 0.2707, 0.2009, 0.2513, 0.8097, 0.01828, 0.8334, 0.02072, 0.8334, 0.06767, 0.8097, 0.06647, 0.2462, 0.2648, 0.2623, 0.2766, 0.2408, 0.3063, 0.2285, 0.2892, 0.8563, 0.02473, 0.878, 0.03024, 0.878, 0.07234, 0.8563, 0.06963, 0.2768, 0.2873, 0.2894, 0.2967, 0.2614, 0.3355, 0.2518, 0.3218, 0.5956, 0.1064, 0.5829, 0.1167, 0.5542, 0.08487, 0.5634, 0.07068, 0.5687, 0.1285, 0.553, 0.1416, 0.5327, 0.1191, 0.5439, 0.1011, 0.693, 0.03024, 0.7147, 0.02473, 0.7147, 0.06963, 0.693, 0.07234, 0.5363, 0.1558, 0.5189, 0.1709, 0.5084, 0.1593, 0.5208, 0.1386, 0.7376, 0.02072, 0.7614, 0.01828, 0.7614, 0.06647, 0.7376, 0.06767, 0.2518, 0.3218, 0.2614, 0.3355, 0.2271, 0.3658, 0.2212, 0.3488, 0.5634, 0.07068, 0.5542, 0.08487, 0.5208, 0.06112, 0.5259, 0.04404, 0.5439, 0.1011, 0.5327, 0.1191, 0.5091, 0.1023, 0.5151, 0.08067, 0.693, 0.07234, 0.7147, 0.06963, 0.7147, 0.1175, 0.693, 0.1172, 0.5208, 0.1386, 0.5084, 0.1593, 0.4961, 0.1506, 0.5027, 0.1258, 0.7376, 0.06767, 0.7614, 0.06647, 0.7614, 0.1178, 0.7376, 0.1177, 0.1861, 0.2312, 0.2009, 0.2513, 0.1897, 0.2612, 0.1805, 0.2361, 0.7855, 0.06607, 0.8097, 0.06647, 0.8097, 0.1178, 0.7855, 0.1179, 0.2151, 0.2707, 0.2285, 0.2892, 0.2069, 0.3083, 0.1986, 0.2853, 0.8334, 0.06767, 0.8563, 0.06963, 0.8563, 0.1175, 0.8334, 0.1177, 0.2408, 0.3063, 0.2518, 0.3218, 0.2212, 0.3488, 0.2145, 0.3296, 0.878, 0.07234, 0.8982, 0.07573, 0.8982, 0.1168, 0.878, 0.1172, 0.6729, 0.07573, 0.693, 0.07234, 0.693, 0.1172, 0.6729, 0.1168, 0.5542, 0.08487, 0.5439, 0.1011, 0.5151, 0.08067, 0.5208, 0.06112, 0.5327, 0.1191, 0.5208, 0.1386, 0.5027, 0.1258, 0.5091, 0.1023, 0.7147, 0.06963, 0.7376, 0.06767, 0.7376, 0.1177, 0.7147, 0.1175, 0.5084, 0.1593, 0.4956, 0.1807, 0.4894, 0.1763, 0.4961, 0.1506, 0.7614, 0.06647, 0.7855, 0.06607, 0.7855, 0.1179, 0.7614, 0.1178, 0.2009, 0.2513, 0.2151, 0.2707, 0.1986, 0.2853, 0.1897, 0.2612, 0.8097, 0.06647, 0.8334, 0.06767, 0.8334, 0.1177, 0.8097, 0.1178, 0.2285, 0.2892, 0.2408, 0.3063, 0.2145, 0.3296, 0.2069, 0.3083, 0.8563, 0.06963, 0.878, 0.07234, 0.878, 0.1172, 0.8563, 0.1175, 0.4961, 0.1506, 0.4894, 0.1763, 0.4828, 0.1737, 0.483, 0.1454, 0.7614, 0.1178, 0.7855, 0.1179, 0.7855, 0.1693, 0.7614, 0.1688, 0.1897, 0.2612, 0.1986, 0.2853, 0.1801, 0.2949, 0.1773, 0.2676, 0.8097, 0.1178, 0.8334, 0.1177, 0.8334, 0.1674, 0.8097, 0.1688, 0.2069, 0.3083, 0.2145, 0.3296, 0.1851, 0.3447, 0.1828, 0.3207, 0.8563, 0.1175, 0.878, 0.1172, 0.878, 0.1617, 0.8563, 0.165, 0.2212, 0.3488, 0.2271, 0.3658, 0.1888, 0.3855, 0.1871, 0.3664, 0.5259, 0.04404, 0.5208, 0.06112, 0.4849, 0.04706, 0.4856, 0.02827, 0.5151, 0.08067, 0.5091, 0.1023, 0.4837, 0.0924, 0.4842, 0.06856, 0.693, 0.1172, 0.7147, 0.1175, 0.7147, 0.165, 0.693, 0.1617, 0.5027, 0.1258, 0.4961, 0.1506, 0.483, 0.1454, 0.4833, 0.1182, 0.7376, 0.1177, 0.7614, 0.1178, 0.7614, 0.1688, 0.7376, 0.1674, 0.1805, 0.2361, 0.1897, 0.2612, 0.1773, 0.2676, 0.1742, 0.2394, 0.7855, 0.1179, 0.8097, 0.1178, 0.8097, 0.1688, 0.7855, 0.1693, 0.1986, 0.2853, 0.2069, 0.3083, 0.1828, 0.3207, 0.1801, 0.2949, 0.8334, 0.1177, 0.8563, 0.1175, 0.8563, 0.165, 0.8334, 0.1674, 0.2145, 0.3296, 0.2212, 0.3488, 0.1871, 0.3664, 0.1851, 0.3447, 0.878, 0.1172, 0.8982, 0.1168, 0.8982, 0.1576, 0.878, 0.1617, 0.6729, 0.1168, 0.693, 0.1172, 0.693, 0.1617, 0.6729, 0.1576, 0.5208, 0.06112, 0.5151, 0.08067, 0.4842, 0.06856, 0.4849, 0.04706, 0.5091, 0.1023, 0.5027, 0.1258, 0.4833, 0.1182, 0.4837, 0.0924, 0.7147, 0.1175, 0.7376, 0.1177, 0.7376, 0.1674, 0.7147, 0.165, 0.1851, 0.3447, 0.1871, 0.3664, 0.1518, 0.3735, 0.1547, 0.3508, 0.878, 0.1617, 0.8982, 0.1576, 0.8982, 0.1954, 0.878, 0.203, 0.6729, 0.1576, 0.693, 0.1617, 0.693, 0.203, 0.6729, 0.1954, 0.4849, 0.04706, 0.4842, 0.06856, 0.4533, 0.06563, 0.449, 0.04365, 0.4837, 0.0924, 0.4833, 0.1182, 0.4639, 0.1163, 0.4583, 0.08999, 0.7147, 0.165, 0.7376, 0.1674, 0.7376, 0.2134, 0.7147, 0.209, 0.483, 0.1454, 0.4828, 0.1737, 0.4762, 0.1731, 0.4698, 0.1442, 0.7614, 0.1688, 0.7855, 0.1693, 0.7855, 0.2169, 0.7614, 0.216, 0.1773, 0.2676, 0.1801, 0.2949, 0.161, 0.2987, 0.1643, 0.2702, 0.8097, 0.1688, 0.8334, 0.1674, 0.8334, 0.2134, 0.8097, 0.216, 0.1828, 0.3207, 0.1851, 0.3447, 0.1547, 0.3508, 0.1578, 0.3257, 0.8563, 0.165, 0.878, 0.1617, 0.878, 0.203, 0.8563, 0.209, 0.1871, 0.3664, 0.1888, 0.3855, 0.1492, 0.3934, 0.1518, 0.3735, 0.4856, 0.02827, 0.4849, 0.04706, 0.449, 0.04365, 0.4453, 0.02444, 0.4842, 0.06856, 0.4837, 0.0924, 0.4583, 0.08999, 0.4533, 0.06563, 0.693, 0.1617, 0.7147, 0.165, 0.7147, 0.209, 0.693, 0.203, 0.4833, 0.1182, 0.483, 0.1454, 0.4698, 0.1442, 0.4639, 0.1163, 0.7376, 0.1674, 0.7614, 0.1688, 0.7614, 0.216, 0.7376, 0.2134, 0.1742, 0.2394, 0.1773, 0.2676, 0.1643, 0.2702, 0.1677, 0.2407, 0.7855, 0.1693, 0.8097, 0.1688, 0.8097, 0.216, 0.7855, 0.2169, 0.1801, 0.2949, 0.1828, 0.3207, 0.1578, 0.3257, 0.161, 0.2987, 0.8334, 0.1674, 0.8563, 0.165, 0.8563, 0.209, 0.8334, 0.2134, 0.4639, 0.1163, 0.4698, 0.1442, 0.4576, 0.1469, 0.4458, 0.1204, 0.7376, 0.2134, 0.7614, 0.216, 0.7614, 0.2562, 0.7376, 0.2525, 0.1677, 0.2407, 0.1643, 0.2702, 0.1519, 0.2687, 0.1614, 0.2399, 0.7855, 0.2169, 0.8097, 0.216, 0.8097, 0.2562, 0.7855, 0.2574, 0.161, 0.2987, 0.1578, 0.3257, 0.1337, 0.3228, 0.1426, 0.2965, 0.8334, 0.2134, 0.8563, 0.209, 0.8563, 0.2464, 0.8334, 0.2525, 0.1547, 0.3508, 0.1518, 0.3735, 0.1177, 0.3694, 0.1254, 0.3473, 0.878, 0.203, 0.8982, 0.1954, 0.8982, 0.2275, 0.878, 0.238, 0.1492, 0.3934, 0.1468, 0.4102, 0.105, 0.4053, 0.1109, 0.3889, 0.449, 0.04365, 0.4533, 0.06563, 0.4245, 0.07205, 0.4155, 0.05112, 0.4583, 0.08999, 0.4639, 0.1163, 0.4458, 0.1204, 0.4347, 0.09527, 0.7147, 0.209, 0.7376, 0.2134, 0.7376, 0.2525, 0.7147, 0.2464, 0.4698, 0.1442, 0.4762, 0.1731, 0.47, 0.1744, 0.4576, 0.1469, 0.7614, 0.216, 0.7855, 0.2169, 0.7855, 0.2574, 0.7614, 0.2562, 0.1643, 0.2702, 0.161, 0.2987, 0.1426, 0.2965, 0.1519, 0.2687, 0.8097, 0.216, 0.8334, 0.2134, 0.8334, 0.2525, 0.8097, 0.2562, 0.1578, 0.3257, 0.1547, 0.3508, 0.1254, 0.3473, 0.1337, 0.3228, 0.8563, 0.209, 0.878, 0.203, 0.878, 0.238, 0.8563, 0.2464, 0.1518, 0.3735, 0.1492, 0.3934, 0.1109, 0.3889, 0.1177, 0.3694, 0.4453, 0.02444, 0.449, 0.04365, 0.4155, 0.05112, 0.4078, 0.03282, 0.4533, 0.06563, 0.4583, 0.08999, 0.4347, 0.09527, 0.4245, 0.07205, 0.693, 0.203, 0.7147, 0.209, 0.7147, 0.2464, 0.693, 0.238, 0.1337, 0.3228, 0.1254, 0.3473, 0.09902, 0.3345, 0.1121, 0.3124, 0.2492, 0.46, 0.2709, 0.4713, 0.2709, 0.4987, 0.2492, 0.4893, 0.1177, 0.3694, 0.1109, 0.3889, 0.07658, 0.3722, 0.08713, 0.3546, 0.4078, 0.03282, 0.4155, 0.05112, 0.3868, 0.06896, 0.3756, 0.05283, 0.4245, 0.07205, 0.4347, 0.09527, 0.4144, 0.1079, 0.3998, 0.08741, 0.08583, 0.4713, 0.1075, 0.46, 0.1075, 0.4893, 0.08583, 0.4987, 0.4458, 0.1204, 0.4576, 0.1469, 0.4471, 0.1534, 0.4302, 0.13, 0.1305, 0.4518, 0.1542, 0.4468, 0.1542, 0.4782, 0.1305, 0.4824, 0.1614, 0.2399, 0.1519, 0.2687, 0.1407, 0.2633, 0.1557, 0.2372, 0.1783, 0.4452, 0.2025, 0.4468, 0.2025, 0.4782, 0.1783, 0.4768, 0.1426, 0.2965, 0.1337, 0.3228, 0.1121, 0.3124, 0.126, 0.2885, 0.2262, 0.4518, 0.2492, 0.46, 0.2492, 0.4893, 0.2262, 0.4824, 0.1254, 0.3473, 0.1177, 0.3694, 0.08713, 0.3546, 0.09902, 0.3345, 0.4015, 0.01747, 0.4078, 0.03282, 0.3756, 0.05283, 0.3663, 0.03931, 0.1109, 0.3889, 0.105, 0.4053, 0.06756, 0.3871, 0.07658, 0.3722, 0.4155, 0.05112, 0.4245, 0.07205, 0.3998, 0.08741, 0.3868, 0.06896, 0.4347, 0.09527, 0.4458, 0.1204, 0.4302, 0.13, 0.4144, 0.1079, 0.1075, 0.46, 0.1305, 0.4518, 0.1305, 0.4824, 0.1075, 0.4893, 0.4576, 0.1469, 0.47, 0.1744, 0.4647, 0.1777, 0.4471, 0.1534, 0.1542, 0.4468, 0.1783, 0.4452, 0.1783, 0.4768, 0.1542, 0.4782, 0.1519, 0.2687, 0.1426, 0.2965, 0.126, 0.2885, 0.1407, 0.2633, 0.2025, 0.4468, 0.2262, 0.4518, 0.2262, 0.4824, 0.2025, 0.4782, 0.4144, 0.1079, 0.4302, 0.13, 0.4183, 0.1446, 0.3988, 0.127, 0.1075, 0.4893, 0.1305, 0.4824, 0.1305, 0.5237, 0.1075, 0.5288, 0.4471, 0.1534, 0.4647, 0.1777, 0.4606, 0.1827, 0.439, 0.1633, 0.1542, 0.4782, 0.1783, 0.4768, 0.1783, 0.5196, 0.1542, 0.5207, 0.1407, 0.2633, 0.126, 0.2885, 0.1125, 0.2751, 0.1315, 0.2543, 0.2025, 0.4782, 0.2262, 0.4824, 0.2262, 0.5237, 0.2025, 0.5207, 0.1121, 0.3124, 0.09902, 0.3345, 0.07753, 0.3133, 0.0944, 0.295, 0.2492, 0.4893, 0.2709, 0.4987, 0.2709, 0.5358, 0.2492, 0.5288, 0.08713, 0.3546, 0.07658, 0.3722, 0.04857, 0.3446, 0.06216, 0.33, 0.3756, 0.05283, 0.3868, 0.06896, 0.3648, 0.09595, 0.3508, 0.08311, 0.3998, 0.08741, 0.4144, 0.1079, 0.3988, 0.127, 0.3808, 0.1106, 0.08583, 0.4987, 0.1075, 0.4893, 0.1075, 0.5288, 0.08583, 0.5358, 0.4302, 0.13, 0.4471, 0.1534, 0.439, 0.1633, 0.4183, 0.1446, 0.1305, 0.4824, 0.1542, 0.4782, 0.1542, 0.5207, 0.1305, 0.5237, 0.1557, 0.2372, 0.1407, 0.2633, 0.1315, 0.2543, 0.1511, 0.2327, 0.1783, 0.4768, 0.2025, 0.4782, 0.2025, 0.5207, 0.1783, 0.5196, 0.126, 0.2885, 0.1121, 0.3124, 0.0944, 0.295, 0.1125, 0.2751, 0.2262, 0.4824, 0.2492, 0.4893, 0.2492, 0.5288, 0.2262, 0.5237, 0.09902, 0.3345, 0.08713, 0.3546, 0.06216, 0.33, 0.07753, 0.3133, 0.2709, 0.4987, 0.291, 0.5106, 0.291, 0.5446, 0.2709, 0.5358, 0.0657, 0.5106, 0.08583, 0.4987, 0.08583, 0.5358, 0.0657, 0.5446, 0.3868, 0.06896, 0.3998, 0.08741, 0.3808, 0.1106, 0.3648, 0.09595, 0.1125, 0.2751, 0.0944, 0.295, 0.08192, 0.2718, 0.1029, 0.2574, 0.2262, 0.5237, 0.2492, 0.5288, 0.2492, 0.576, 0.2262, 0.573, 0.07753, 0.3133, 0.06216, 0.33, 0.0445, 0.2973, 0.06233, 0.2852, 0.2709, 0.5358, 0.291, 0.5446, 0.291, 0.5851, 0.2709, 0.58, 0.0657, 0.5446, 0.08583, 0.5358, 0.08583, 0.58, 0.0657, 0.5851, 0.3648, 0.09595, 0.3808, 0.1106, 0.3689, 0.1402, 0.3509, 0.1303, 0.3988, 0.127, 0.4183, 0.1446, 0.4108, 0.1632, 0.389, 0.1512, 0.1075, 0.5288, 0.1305, 0.5237, 0.1305, 0.573, 0.1075, 0.576, 0.439, 0.1633, 0.4606, 0.1827, 0.4581, 0.1891, 0.4339, 0.1759, 0.1542, 0.5207, 0.1783, 0.5196, 0.1783, 0.5707, 0.1542, 0.5713, 0.1315, 0.2543, 0.1125, 0.2751, 0.1029, 0.2574, 0.1251, 0.2423, 0.2025, 0.5207, 0.2262, 0.5237, 0.2262, 0.573, 0.2025, 0.5713, 0.0944, 0.295, 0.07753, 0.3133, 0.06233, 0.2852, 0.08192, 0.2718, 0.2492, 0.5288, 0.2709, 0.5358, 0.2709, 0.58, 0.2492, 0.576, 0.06216, 0.33, 0.04857, 0.3446, 0.02876, 0.3079, 0.0445, 0.2973, 0.291, 0.5446, 0.3092, 0.555, 0.3092, 0.5911, 0.291, 0.5851, 0.3808, 0.1106, 0.3988, 0.127, 0.389, 0.1512, 0.3689, 0.1402, 0.08583, 0.5358, 0.1075, 0.5288, 0.1075, 0.576, 0.08583, 0.58, 0.4183, 0.1446, 0.439, 0.1633, 0.4339, 0.1759, 0.4108, 0.1632, 0.1305, 0.5237, 0.1542, 0.5207, 0.1542, 0.5713, 0.1305, 0.573, 0.1511, 0.2327, 0.1315, 0.2543, 0.1251, 0.2423, 0.1479, 0.2266, 0.1783, 0.5196, 0.2025, 0.5207, 0.2025, 0.5713, 0.1783, 0.5707, 0.3689, 0.1402, 0.389, 0.1512, 0.3856, 0.179, 0.3649, 0.174, 0.08583, 0.58, 0.1075, 0.576, 0.1075, 0.6275, 0.08583, 0.6283, 0.4108, 0.1632, 0.4339, 0.1759, 0.4322, 0.1902, 0.4082, 0.1844, 0.1305, 0.573, 0.1542, 0.5713, 0.1542, 0.6266, 0.1305, 0.6269, 0.1479, 0.2266, 0.1251, 0.2423, 0.1217, 0.2282, 0.1462, 0.2195, 0.1783, 0.5707, 0.2025, 0.5713, 0.2025, 0.6266, 0.1783, 0.6264, 0.1029, 0.2574, 0.08192, 0.2718, 0.07546, 0.2445, 0.098, 0.2366, 0.2262, 0.573, 0.2492, 0.576, 0.2492, 0.6275, 0.2262, 0.6269, 0.06233, 0.2852, 0.0445, 0.2973, 0.03536, 0.2587, 0.05446, 0.252, 0.2709, 0.58, 0.291, 0.5851, 0.291, 0.6293, 0.2709, 0.6283, 0.0657, 0.5851, 0.08583, 0.58, 0.08583, 0.6283, 0.0657, 0.6293, 0.3509, 0.1303, 0.3689, 0.1402, 0.3649, 0.174, 0.3462, 0.1695, 0.389, 0.1512, 0.4108, 0.1632, 0.4082, 0.1844, 0.3856, 0.179, 0.1075, 0.576, 0.1305, 0.573, 0.1305, 0.6269, 0.1075, 0.6275, 0.4339, 0.1759, 0.4581, 0.1891, 0.4572, 0.1963, 0.4322, 0.1902, 0.1542, 0.5713, 0.1783, 0.5707, 0.1783, 0.6264, 0.1542, 0.6266, 0.1251, 0.2423, 0.1029, 0.2574, 0.098, 0.2366, 0.1217, 0.2282, 0.2025, 0.5713, 0.2262, 0.573, 0.2262, 0.6269, 0.2025, 0.6266, 0.08192, 0.2718, 0.06233, 0.2852, 0.05446, 0.252, 0.07546, 0.2445, 0.2492, 0.576, 0.2709, 0.58, 0.2709, 0.6283, 0.2492, 0.6275, 0.0475, 0.5911, 0.0657, 0.5851, 0.0657, 0.6293, 0.0475, 0.6305, 0.291, 0.5851, 0.3092, 0.5911, 0.3092, 0.6305, 0.291, 0.6293, 0.1217, 0.2282, 0.098, 0.2366, 0.098, 0.2139, 0.1217, 0.2129, 0.2025, 0.6266, 0.2262, 0.6269, 0.2262, 0.6817, 0.2025, 0.6828, 0.07546, 0.2445, 0.05446, 0.252, 0.05446, 0.2159, 0.07546, 0.215, 0.2492, 0.6275, 0.2709, 0.6283, 0.2709, 0.6775, 0.2492, 0.6799, 0.0475, 0.6305, 0.0657, 0.6293, 0.0657, 0.6744, 0.0475, 0.6707, 0.291, 0.6293, 0.3092, 0.6305, 0.3092, 0.6707, 0.291, 0.6744, 0.3649, 0.174, 0.3856, 0.179, 0.389, 0.2084, 0.3689, 0.2098, 0.08583, 0.6283, 0.1075, 0.6275, 0.1075, 0.6799, 0.08583, 0.6775, 0.4082, 0.1844, 0.4322, 0.1902, 0.4339, 0.2055, 0.4108, 0.207, 0.1305, 0.6269, 0.1542, 0.6266, 0.1542, 0.6828, 0.1305, 0.6817, 0.1462, 0.2195, 0.1217, 0.2282, 0.1217, 0.2129, 0.1462, 0.2118, 0.1783, 0.6264, 0.2025, 0.6266, 0.2025, 0.6828, 0.1783, 0.6832, 0.098, 0.2366, 0.07546, 0.2445, 0.07546, 0.215, 0.098, 0.2139, 0.2262, 0.6269, 0.2492, 0.6275, 0.2492, 0.6799, 0.2262, 0.6817, 0.05446, 0.252, 0.03536, 0.2587, 0.03536, 0.2169, 0.05446, 0.2159, 0.2709, 0.6283, 0.291, 0.6293, 0.291, 0.6744, 0.2709, 0.6775, 0.0657, 0.6293, 0.08583, 0.6283, 0.08583, 0.6775, 0.0657, 0.6744, 0.3462, 0.1695, 0.3649, 0.174, 0.3689, 0.2098, 0.3509, 0.2111, 0.3856, 0.179, 0.4082, 0.1844, 0.4108, 0.207, 0.389, 0.2084, 0.1075, 0.6275, 0.1305, 0.6269, 0.1305, 0.6817, 0.1075, 0.6799, 0.4322, 0.1902, 0.4572, 0.1963, 0.4581, 0.204, 0.4339, 0.2055, 0.1542, 0.6266, 0.1783, 0.6264, 0.1783, 0.6832, 0.1542, 0.6828, 0.0657, 0.6744, 0.08583, 0.6775, 0.08583, 0.7241, 0.0657, 0.7171, 0.3509, 0.2111, 0.3689, 0.2098, 0.3808, 0.2451, 0.3648, 0.2522, 0.389, 0.2084, 0.4108, 0.207, 0.4183, 0.2292, 0.3988, 0.2374, 0.1075, 0.6799, 0.1305, 0.6817, 0.1305, 0.7337, 0.1075, 0.7297, 0.4339, 0.2055, 0.4581, 0.204, 0.4606, 0.2116, 0.439, 0.2205, 0.1542, 0.6828, 0.1783, 0.6832, 0.1783, 0.737, 0.1542, 0.7362, 0.1217, 0.2129, 0.098, 0.2139, 0.1029, 0.1911, 0.1251, 0.1974, 0.2025, 0.6828, 0.2262, 0.6817, 0.2262, 0.7337, 0.2025, 0.7362, 0.07546, 0.215, 0.05446, 0.2159, 0.06233, 0.1796, 0.08192, 0.1851, 0.2492, 0.6799, 0.2709, 0.6775, 0.2709, 0.7241, 0.2492, 0.7297, 0.03536, 0.2169, 0.0185, 0.2177, 0.02876, 0.1703, 0.0445, 0.1746, 0.291, 0.6744, 0.3092, 0.6707, 0.3092, 0.7087, 0.291, 0.7171, 0.3689, 0.2098, 0.389, 0.2084, 0.3988, 0.2374, 0.3808, 0.2451, 0.08583, 0.6775, 0.1075, 0.6799, 0.1075, 0.7297, 0.08583, 0.7241, 0.4108, 0.207, 0.4339, 0.2055, 0.439, 0.2205, 0.4183, 0.2292, 0.1305, 0.6817, 0.1542, 0.6828, 0.1542, 0.7362, 0.1305, 0.7337, 0.1462, 0.2118, 0.1217, 0.2129, 0.1251, 0.1974, 0.1479, 0.204, 0.1783, 0.6832, 0.2025, 0.6828, 0.2025, 0.7362, 0.1783, 0.737, 0.098, 0.2139, 0.07546, 0.215, 0.08192, 0.1851, 0.1029, 0.1911, 0.2262, 0.6817, 0.2492, 0.6799, 0.2492, 0.7297, 0.2262, 0.7337, 0.05446, 0.2159, 0.03536, 0.2169, 0.0445, 0.1746, 0.06233, 0.1796, 0.2709, 0.6775, 0.291, 0.6744, 0.291, 0.7171, 0.2709, 0.7241, 0.1029, 0.1911, 0.08192, 0.1851, 0.0944, 0.157, 0.1125, 0.1696, 0.1783, 0.737, 0.2025, 0.7362, 0.2025, 0.783, 0.1783, 0.7843, 0.06233, 0.1796, 0.0445, 0.1746, 0.06216, 0.1349, 0.07753, 0.1454, 0.2262, 0.7337, 0.2492, 0.7297, 0.2492, 0.7733, 0.2262, 0.7794, 0.2709, 0.7241, 0.291, 0.7171, 0.291, 0.7545, 0.2709, 0.765, 0.0657, 0.7171, 0.08583, 0.7241, 0.08583, 0.765, 0.0657, 0.7545, 0.3648, 0.2522, 0.3808, 0.2451, 0.3998, 0.2776, 0.3868, 0.2899, 0.3988, 0.2374, 0.4183, 0.2292, 0.4302, 0.2496, 0.4144, 0.2641, 0.1075, 0.7297, 0.1305, 0.7337, 0.1305, 0.7794, 0.1075, 0.7733, 0.1251, 0.1974, 0.1029, 0.1911, 0.1125, 0.1696, 0.1315, 0.1829, 0.439, 0.2205, 0.4606, 0.2116, 0.4647, 0.2185, 0.4471, 0.2343, 0.1542, 0.7362, 0.1783, 0.737, 0.1783, 0.7843, 0.1542, 0.783, 0.08192, 0.1851, 0.06233, 0.1796, 0.07753, 0.1454, 0.0944, 0.157, 0.2025, 0.7362, 0.2262, 0.7337, 0.2262, 0.7794, 0.2025, 0.783, 0.2492, 0.7297, 0.2709, 0.7241, 0.2709, 0.765, 0.2492, 0.7733, 0.0445, 0.1746, 0.02876, 0.1703, 0.04857, 0.1257, 0.06216, 0.1349, 0.3508, 0.2584, 0.3648, 0.2522, 0.3868, 0.2899, 0.3756, 0.3007, 0.3808, 0.2451, 0.3988, 0.2374, 0.4144, 0.2641, 0.3998, 0.2776, 0.08583, 0.7241, 0.1075, 0.7297, 0.1075, 0.7733, 0.08583, 0.765, 0.1479, 0.204, 0.1251, 0.1974, 0.1315, 0.1829, 0.1511, 0.1967, 0.4183, 0.2292, 0.439, 0.2205, 0.4471, 0.2343, 0.4302, 0.2496, 0.1305, 0.7337, 0.1542, 0.7362, 0.1542, 0.783, 0.1305, 0.7794, 0.3998, 0.2776, 0.4144, 0.2641, 0.4347, 0.2866, 0.4245, 0.305, 0.665, 0.447, 0.6867, 0.4415, 0.6867, 0.4864, 0.665, 0.4891, 0.4302, 0.2496, 0.4471, 0.2343, 0.4576, 0.2459, 0.4458, 0.2668, 0.7096, 0.4375, 0.7334, 0.4351, 0.7334, 0.4833, 0.7096, 0.4845, 0.1511, 0.1967, 0.1315, 0.1829, 0.1407, 0.1702, 0.1557, 0.1903, 0.7575, 0.4343, 0.7817, 0.4351, 0.7817, 0.4833, 0.7575, 0.4829, 0.1125, 0.1696, 0.0944, 0.157, 0.1121, 0.1326, 0.126, 0.1509, 0.8054, 0.4375, 0.8283, 0.4415, 0.8283, 0.4864, 0.8054, 0.4845, 0.07753, 0.1454, 0.06216, 0.1349, 0.08713, 0.1004, 0.09902, 0.1156, 0.85, 0.447, 0.8702, 0.454, 0.8702, 0.4925, 0.85, 0.4891, 0.6449, 0.454, 0.665, 0.447, 0.665, 0.4891, 0.6449, 0.4925, 0.3868, 0.2899, 0.3998, 0.2776, 0.4245, 0.305, 0.4155, 0.3217, 0.4144, 0.2641, 0.4302, 0.2496, 0.4458, 0.2668, 0.4347, 0.2866, 0.6867, 0.4415, 0.7096, 0.4375, 0.7096, 0.4845, 0.6867, 0.4864, 0.4471, 0.2343, 0.4647, 0.2185, 0.47, 0.2244, 0.4576, 0.2459, 0.7334, 0.4351, 0.7575, 0.4343, 0.7575, 0.4829, 0.7334, 0.4833, 0.1315, 0.1829, 0.1125, 0.1696, 0.126, 0.1509, 0.1407, 0.1702, 0.7817, 0.4351, 0.8054, 0.4375, 0.8054, 0.4845, 0.7817, 0.4833, 0.0944, 0.157, 0.07753, 0.1454, 0.09902, 0.1156, 0.1121, 0.1326, 0.8283, 0.4415, 0.85, 0.447, 0.85, 0.4891, 0.8283, 0.4864, 0.06216, 0.1349, 0.04857, 0.1257, 0.07658, 0.08699, 0.08713, 0.1004, 0.3756, 0.3007, 0.3868, 0.2899, 0.4155, 0.3217, 0.4078, 0.3364, 0.1407, 0.1702, 0.126, 0.1509, 0.1426, 0.1363, 0.1519, 0.1603, 0.7817, 0.4833, 0.8054, 0.4845, 0.8054, 0.5345, 0.7817, 0.5346, 0.1121, 0.1326, 0.09902, 0.1156, 0.1254, 0.09241, 0.1337, 0.1135, 0.8283, 0.4864, 0.85, 0.4891, 0.85, 0.534, 0.8283, 0.5343, 0.08713, 0.1004, 0.07658, 0.08699, 0.1109, 0.0567, 0.1177, 0.07337, 0.4078, 0.3364, 0.4155, 0.3217, 0.449, 0.3454, 0.4453, 0.363, 0.4245, 0.305, 0.4347, 0.2866, 0.4583, 0.3034, 0.4533, 0.3254, 0.665, 0.4891, 0.6867, 0.4864, 0.6867, 0.5343, 0.665, 0.534, 0.4458, 0.2668, 0.4576, 0.2459, 0.4698, 0.2546, 0.4639, 0.2796, 0.7096, 0.4845, 0.7334, 0.4833, 0.7334, 0.5346, 0.7096, 0.5345, 0.1557, 0.1903, 0.1407, 0.1702, 0.1519, 0.1603, 0.1614, 0.1853, 0.7575, 0.4829, 0.7817, 0.4833, 0.7817, 0.5346, 0.7575, 0.5347, 0.126, 0.1509, 0.1121, 0.1326, 0.1337, 0.1135, 0.1426, 0.1363, 0.8054, 0.4845, 0.8283, 0.4864, 0.8283, 0.5343, 0.8054, 0.5345, 0.09902, 0.1156, 0.08713, 0.1004, 0.1177, 0.07337, 0.1254, 0.09241, 0.85, 0.4891, 0.8702, 0.4925, 0.8702, 0.5336, 0.85, 0.534, 0.6449, 0.4925, 0.665, 0.4891, 0.665, 0.534, 0.6449, 0.5336, 0.4155, 0.3217, 0.4245, 0.305, 0.4533, 0.3254, 0.449, 0.3454, 0.4347, 0.2866, 0.4458, 0.2668, 0.4639, 0.2796, 0.4583, 0.3034, 0.6867, 0.4864, 0.7096, 0.4845, 0.7096, 0.5345, 0.6867, 0.5343, 0.4576, 0.2459, 0.47, 0.2244, 0.4762, 0.2288, 0.4698, 0.2546, 0.7334, 0.4833, 0.7575, 0.4829, 0.7575, 0.5347, 0.7334, 0.5346, 0.6449, 0.5336, 0.665, 0.534, 0.665, 0.5785, 0.6449, 0.5744, 0.449, 0.3454, 0.4533, 0.3254, 0.4842, 0.3375, 0.4849, 0.3595, 0.4583, 0.3034, 0.4639, 0.2796, 0.4833, 0.2873, 0.4837, 0.3133, 0.6867, 0.5343, 0.7096, 0.5345, 0.7096, 0.5842, 0.6867, 0.5818, 0.4698, 0.2546, 0.4762, 0.2288, 0.4828, 0.2314, 0.483, 0.2598, 0.7334, 0.5346, 0.7575, 0.5347, 0.7575, 0.5861, 0.7334, 0.5856, 0.1519, 0.1603, 0.1426, 0.1363, 0.161, 0.1267, 0.1643, 0.1539, 0.7817, 0.5346, 0.8054, 0.5345, 0.8054, 0.5842, 0.7817, 0.5856, 0.1337, 0.1135, 0.1254, 0.09241, 0.1547, 0.07725, 0.1578, 0.101, 0.8283, 0.5343, 0.85, 0.534, 0.85, 0.5785, 0.8283, 0.5818, 0.1177, 0.07337, 0.1109, 0.0567, 0.1492, 0.03694, 0.1518, 0.05576, 0.4453, 0.363, 0.449, 0.3454, 0.4849, 0.3595, 0.4856, 0.3788, 0.4533, 0.3254, 0.4583, 0.3034, 0.4837, 0.3133, 0.4842, 0.3375, 0.665, 0.534, 0.6867, 0.5343, 0.6867, 0.5818, 0.665, 0.5785, 0.4639, 0.2796, 0.4698, 0.2546, 0.483, 0.2598, 0.4833, 0.2873, 0.7096, 0.5345, 0.7334, 0.5346, 0.7334, 0.5856, 0.7096, 0.5842, 0.1614, 0.1853, 0.1519, 0.1603, 0.1643, 0.1539, 0.1677, 0.182, 0.7575, 0.5347, 0.7817, 0.5346, 0.7817, 0.5856, 0.7575, 0.5861, 0.1426, 0.1363, 0.1337, 0.1135, 0.1578, 0.101, 0.161, 0.1267, 0.8054, 0.5345, 0.8283, 0.5343, 0.8283, 0.5818, 0.8054, 0.5842, 0.1254, 0.09241, 0.1177, 0.07337, 0.1518, 0.05576, 0.1547, 0.07725, 0.85, 0.534, 0.8702, 0.5336, 0.8702, 0.5744, 0.85, 0.5785, 0.1677, 0.182, 0.1643, 0.1539, 0.1773, 0.1513, 0.1742, 0.1807, 0.7575, 0.5861, 0.7817, 0.5856, 0.7817, 0.6328, 0.7575, 0.6337, 0.161, 0.1267, 0.1578, 0.101, 0.1828, 0.09608, 0.1801, 0.1229, 0.8054, 0.5842, 0.8283, 0.5818, 0.8283, 0.6258, 0.8054, 0.6302, 0.1547, 0.07725, 0.1518, 0.05576, 0.1871, 0.04873, 0.1851, 0.0712, 0.85, 0.5785, 0.8702, 0.5744, 0.8702, 0.6122, 0.85, 0.6198, 0.6449, 0.5744, 0.665, 0.5785, 0.665, 0.6198, 0.6449, 0.6122, 0.4849, 0.3595, 0.4842, 0.3375, 0.5151, 0.3405, 0.5208, 0.3629, 0.4837, 0.3133, 0.4833, 0.2873, 0.5027, 0.2891, 0.5091, 0.3157, 0.6867, 0.5818, 0.7096, 0.5842, 0.7096, 0.6302, 0.6867, 0.6258, 0.483, 0.2598, 0.4828, 0.2314, 0.4894, 0.232, 0.4961, 0.261, 0.7334, 0.5856, 0.7575, 0.5861, 0.7575, 0.6337, 0.7334, 0.6328, 0.1643, 0.1539, 0.161, 0.1267, 0.1801, 0.1229, 0.1773, 0.1513, 0.7817, 0.5856, 0.8054, 0.5842, 0.8054, 0.6302, 0.7817, 0.6328, 0.1578, 0.101, 0.1547, 0.07725, 0.1851, 0.0712, 0.1828, 0.09608, 0.8283, 0.5818, 0.85, 0.5785, 0.85, 0.6198, 0.8283, 0.6258, 0.1518, 0.05576, 0.1492, 0.03694, 0.1888, 0.02906, 0.1871, 0.04873, 0.4856, 0.3788, 0.4849, 0.3595, 0.5208, 0.3629, 0.5259, 0.3826, 0.4842, 0.3375, 0.4837, 0.3133, 0.5091, 0.3157, 0.5151, 0.3405, 0.665, 0.5785, 0.6867, 0.5818, 0.6867, 0.6258, 0.665, 0.6198, 0.4833, 0.2873, 0.483, 0.2598, 0.4961, 0.261, 0.5027, 0.2891, 0.7096, 0.5842, 0.7334, 0.5856, 0.7334, 0.6328, 0.7096, 0.6302, 0.4956, 0.2306, 0.4827, 0.2025, 0.5009, 0.2273, 0.171, 0.2107, 0.1805, 0.1815, 0.1861, 0.1842, 0.5009, 0.2273, 0.4827, 0.2025, 0.505, 0.2223, 0.171, 0.2107, 0.1861, 0.1842, 0.1907, 0.1888, 0.171, 0.2107, 0.1907, 0.1888, 0.194, 0.1948, 0.505, 0.2223, 0.4827, 0.2025, 0.5075, 0.216, 0.171, 0.2107, 0.194, 0.1948, 0.1957, 0.2019, 0.5075, 0.216, 0.4827, 0.2025, 0.5084, 0.2088, 0.5084, 0.2088, 0.4827, 0.2025, 0.5075, 0.2011, 0.171, 0.2107, 0.1957, 0.2019, 0.1957, 0.2097, 0.5075, 0.2011, 0.4827, 0.2025, 0.505, 0.1935, 0.171, 0.2107, 0.1957, 0.2097, 0.194, 0.2174, 0.171, 0.2107, 0.194, 0.2174, 0.1907, 0.2248, 0.505, 0.1935, 0.4827, 0.2025, 0.5009, 0.1865, 0.5009, 0.1865, 0.4827, 0.2025, 0.4956, 0.1807, 0.171, 0.2107, 0.1907, 0.2248, 0.1861, 0.2312, 0.4956, 0.1807, 0.4827, 0.2025, 0.4894, 0.1763, 0.171, 0.2107, 0.1861, 0.2312, 0.1805, 0.2361, 0.171, 0.2107, 0.1805, 0.2361, 0.1742, 0.2394, 0.4894, 0.1763, 0.4827, 0.2025, 0.4828, 0.1737, 0.171, 0.2107, 0.1742, 0.2394, 0.1677, 0.2407, 0.4828, 0.1737, 0.4827, 0.2025, 0.4762, 0.1731, 0.4762, 0.1731, 0.4827, 0.2025, 0.47, 0.1744, 0.171, 0.2107, 0.1677, 0.2407, 0.1614, 0.2399, 0.47, 0.1744, 0.4827, 0.2025, 0.4647, 0.1777, 0.171, 0.2107, 0.1614, 0.2399, 0.1557, 0.2372, 0.171, 0.2107, 0.1557, 0.2372, 0.1511, 0.2327, 0.4647, 0.1777, 0.4827, 0.2025, 0.4606, 0.1827, 0.171, 0.2107, 0.1511, 0.2327, 0.1479, 0.2266, 0.4606, 0.1827, 0.4827, 0.2025, 0.4581, 0.1891, 0.4581, 0.1891, 0.4827, 0.2025, 0.4572, 0.1963, 0.171, 0.2107, 0.1479, 0.2266, 0.1462, 0.2195, 0.4572, 0.1963, 0.4827, 0.2025, 0.4581, 0.204, 0.171, 0.2107, 0.1462, 0.2195, 0.1462, 0.2118, 0.171, 0.2107, 0.1462, 0.2118, 0.1479, 0.204, 0.4581, 0.204, 0.4827, 0.2025, 0.4606, 0.2116, 0.4606, 0.2116, 0.4827, 0.2025, 0.4647, 0.2185, 0.171, 0.2107, 0.1479, 0.204, 0.1511, 0.1967, 0.4647, 0.2185, 0.4827, 0.2025, 0.47, 0.2244, 0.171, 0.2107, 0.1511, 0.1967, 0.1557, 0.1903, 0.47, 0.2244, 0.4827, 0.2025, 0.4762, 0.2288, 0.171, 0.2107, 0.1557, 0.1903, 0.1614, 0.1853, 0.171, 0.2107, 0.1614, 0.1853, 0.1677, 0.182, 0.4762, 0.2288, 0.4827, 0.2025, 0.4828, 0.2314, 0.4828, 0.2314, 0.4827, 0.2025, 0.4894, 0.232, 0.171, 0.2107, 0.1677, 0.182, 0.1742, 0.1807, 0.1871, 0.04873, 0.1888, 0.02906, 0.2271, 0.03359, 0.2212, 0.05277, 0.5259, 0.3826, 0.5208, 0.3629, 0.5542, 0.3554, 0.5634, 0.3743, 0.5151, 0.3405, 0.5091, 0.3157, 0.5327, 0.3105, 0.5439, 0.3341, 0.665, 0.6198, 0.6867, 0.6258, 0.6867, 0.6632, 0.665, 0.6548, 0.5027, 0.2891, 0.4961, 0.261, 0.5084, 0.2583, 0.5208, 0.2851, 0.7096, 0.6302, 0.7334, 0.6328, 0.7334, 0.673, 0.7096, 0.6693, 0.1742, 0.1807, 0.1773, 0.1513, 0.1897, 0.1528, 0.1805, 0.1815, 0.4894, 0.232, 0.4827, 0.2025, 0.4956, 0.2306, 0.7575, 0.6337, 0.7817, 0.6328, 0.7817, 0.673, 0.7575, 0.6742, 0.1801, 0.1229, 0.1828, 0.09608, 0.2069, 0.09893, 0.1986, 0.1251, 0.8054, 0.6302, 0.8283, 0.6258, 0.8283, 0.6632, 0.8054, 0.6693, 0.1851, 0.0712, 0.1871, 0.04873, 0.2212, 0.05277, 0.2145, 0.07468, 0.5303, 0.3993, 0.5259, 0.3826, 0.5634, 0.3743, 0.5713, 0.3902, 0.6449, 0.6122, 0.665, 0.6198, 0.665, 0.6548, 0.6449, 0.6443, 0.5208, 0.3629, 0.5151, 0.3405, 0.5439, 0.3341, 0.5542, 0.3554, 0.5091, 0.3157, 0.5027, 0.2891, 0.5208, 0.2851, 0.5327, 0.3105, 0.6867, 0.6258, 0.7096, 0.6302, 0.7096, 0.6693, 0.6867, 0.6632, 0.171, 0.2107, 0.1742, 0.1807, 0.1805, 0.1815, 0.4961, 0.261, 0.4894, 0.232, 0.4956, 0.2306, 0.5084, 0.2583, 0.7334, 0.6328, 0.7575, 0.6337, 0.7575, 0.6742, 0.7334, 0.673, 0.1773, 0.1513, 0.1801, 0.1229, 0.1986, 0.1251, 0.1897, 0.1528, 0.7817, 0.6328, 0.8054, 0.6302, 0.8054, 0.6693, 0.7817, 0.673, 0.1828, 0.09608, 0.1851, 0.0712, 0.2145, 0.07468, 0.2069, 0.09893, 0.8283, 0.6258, 0.85, 0.6198, 0.85, 0.6548, 0.8283, 0.6632])
me_cylinder_003.use_remesh_preserve_volume = False
me_cylinder_003.use_remesh_preserve_attributes = False
me_cylinder_003.use_mirror_vertex_groups = False
me_cylinder_003.update()

# ---- objects
ob_cylinder = bpy.data.objects.new('Cylinder', me_cylinder_003)

# ---- transforms, parenting, visibility, modifiers, constraints
ob_cylinder.location = (-0.005202, -0.003301, -0.00358)
ob_cylinder.scale = (0.7453, 1.0, 1.0)
ob_cylinder.lineart.crease_threshold = 0.0

# ---- collection membership
col_collection_1.objects.link(ob_cylinder)

# ---- scene / render settings (as saved in the file)
scene.frame_start = 1; scene.frame_end = 250; scene.frame_set(1)
scene.render.engine = 'BLENDER_EEVEE_NEXT'
scene.render.resolution_percentage = 50
scene.render.dither_intensity = 0.0
scene.cycles.use_denoising = False
scene.cycles.samples = 10
scene.cycles.sampling_pattern = 'TABULATED_SOBOL'
scene.cycles.light_sampling_threshold = 0.0
scene.cycles.use_adaptive_sampling = False
scene.cycles.use_light_tree = False
scene.cycles.blur_glossy = 0.0
scene.cycles.volume_bounces = 1
scene.cycles.pixel_filter_type = 'GAUSSIAN'
scene.cycles.sample_clamp_indirect = 0.0
scene.view_settings.view_transform = 'Standard'
bpy.context.view_layer.update()

# ---- added for rendering (the .blend has no active camera and no usable light): camera, sun
cam_auto = bpy.data.cameras.new('AutoCamera')
cam_auto.lens = 50.0
cam_auto.sensor_width = 36.0
cam_auto.clip_end = 1000.0
ob_auto_camera = bpy.data.objects.new('AutoCamera', cam_auto)
scene.collection.objects.link(ob_auto_camera)
ob_auto_camera.location = (3.20507, -3.84609, 2.56406)
ob_auto_camera.rotation_euler = (1.09748, -7.21219e-08, 0.694738)
scene.camera = ob_auto_camera
light_auto_sun = bpy.data.lights.new('AutoSun', 'SUN')
light_auto_sun.energy = 3.0
light_auto_sun.angle = 0.0523599
ob_auto_sun = bpy.data.objects.new('AutoSun', light_auto_sun)
scene.collection.objects.link(ob_auto_sun)
ob_auto_sun.rotation_euler = (0.872665, 0.174533, 0.523599)
bpy.context.view_layer.update()
